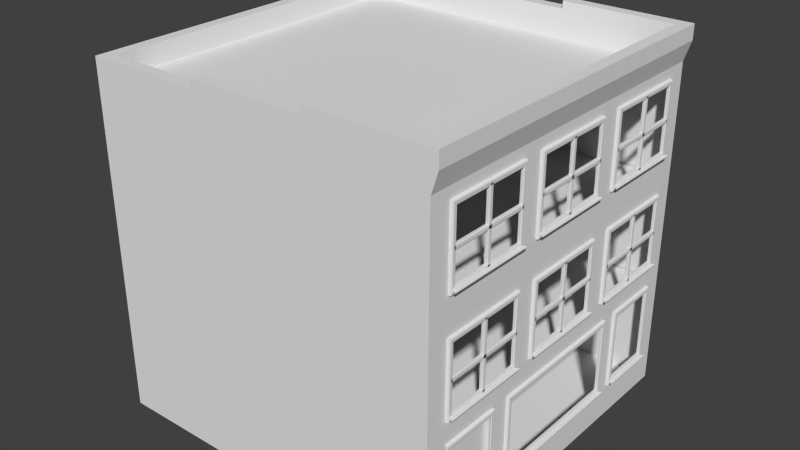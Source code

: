 # Source: building-old-1.blend  (saved by Blender 2.75.0; exported with 4.5.12 LTS)
import bpy
from mathutils import Matrix  # noqa: F401  (used for matrix-valued properties, if any)

bpy.ops.wm.read_factory_settings(use_empty=True)
scene = bpy.context.scene
scene.name = 'Scene'

# ---- collections
col_collection_1 = bpy.data.collections.new('Collection 1'); scene.collection.children.link(col_collection_1)

# ---- world
world_world = bpy.data.worlds.new('World'); scene.world = world_world
world_world.color = (0.05088, 0.05088, 0.05088)
world_world.use_sun_shadow = False
world_world.sun_shadow_jitter_overblur = 0.0
world_world.cycles.sampling_method = 'MANUAL'
world_world.cycles.sample_map_resolution = 256

# ---- meshes
me_cube_002 = bpy.data.meshes.new('Cube.002')
me_cube_002.from_pydata([(-0.4705, -0.6134, -1.0), (-0.4705, -0.6134, 0.9666), (-0.4705, 0.9557, -1.0), (-0.4705, 0.9557, 0.9666), (0.4705, -0.6134, -1.0), (0.4705, -0.6134, 0.9666), (0.4705, 0.9557, -1.0), (0.4705, 0.9557, 0.9666)], [], [(1, 3, 2, 0), (3, 7, 6, 2), (7, 5, 4, 6), (5, 1, 0, 4), (0, 2, 6, 4), (5, 7, 3, 1)])
me_cube_002.use_remesh_preserve_volume = False
me_cube_002.use_remesh_preserve_attributes = False
me_cube_002.use_mirror_vertex_groups = False
me_cube_002.update()
me_cube_001 = bpy.data.meshes.new('Cube.001')
me_cube_001.from_pydata([(-0.4705, -0.9557, -1.0), (-0.4705, -0.9557, 0.9666), (-0.4705, 0.6056, -1.0), (-0.4705, 0.6056, 0.9666), (0.4705, -0.9557, -1.0), (0.4705, -0.9557, 0.9666), (0.4705, 0.6056, -1.0), (0.4705, 0.6056, 0.9666)], [], [(1, 3, 2, 0), (3, 7, 6, 2), (7, 5, 4, 6), (5, 1, 0, 4), (0, 2, 6, 4), (5, 7, 3, 1)])
me_cube_001.use_remesh_preserve_volume = False
me_cube_001.use_remesh_preserve_attributes = False
me_cube_001.use_mirror_vertex_groups = False
me_cube_001.update()
me_plane = bpy.data.meshes.new('Plane')
me_plane.from_pydata([(-4.893, -4.924, 6.215), (4.972, 3.934, 3.14), (4.972, 1.957, 3.14), (4.972, 1.144, 3.14), (4.972, -1.127, 3.14), (4.972, -2.707, 3.14), (4.972, -4.212, 3.14), (4.972, 1.957, 6.215), (4.972, 4.228, 6.215), (4.972, -1.127, 6.215), (4.972, 1.144, 6.215), (4.972, -4.212, 6.215), (4.972, -1.941, 6.215), (4.972, 4.941, 6.215), (4.972, -4.924, 6.215), (-4.893, 4.941, 6.215), (1.685, 4.941, 6.215), (3.26, 4.941, 6.215), (4.972, 4.941, 3.14), (-4.893, -4.924, 3.14), (2.276, 4.941, 3.14), (-4.893, 4.941, 3.14), (4.972, -4.924, 3.14), (5.0, -5.0, 0.0), (5.0, 5.0, 0.0), (-4.657, -4.657, 9.353), (5.0, -5.0, 9.353), (-4.657, 4.657, 9.353), (5.0, 5.0, 9.353), (-5.0, -5.0, 6.235), (5.0, 3.127, 3.988), (5.0, 1.151, 3.118), (5.0, 1.976, 6.235), (5.0, 4.278, 6.235), (5.0, -1.151, 6.235), (5.0, 1.151, 6.235), (5.0, -4.278, 6.235), (5.0, -1.976, 6.235), (5.0, 5.0, 6.235), (5.0, -5.0, 6.235), (5.0, -1.976, 5.838), (5.0, -4.278, 5.838), (5.0, 1.151, 5.838), (5.0, -1.151, 5.838), (5.0, 4.278, 5.838), (5.0, 1.976, 5.838), (5.0, 5.0, 3.988), (-5.0, -5.0, 3.988), (5.0, -4.278, 3.988), (5.0, -1.151, 3.988), (5.0, 1.976, 3.988), (-5.0, 5.0, 3.988), (5.0, -1.976, 3.988), (5.0, 1.151, 3.988), (5.0, 4.278, 3.988), (5.0, -4.395, 5.932), (5.0, -4.395, 3.824), (5.0, -1.859, 3.824), (5.0, -2.002, 4.037), (5.0, -2.002, 5.789), (5.0, -4.252, 5.789), (5.0, -4.252, 4.037), (5.077, -1.974, 4.009), (5.077, -4.28, 5.817), (5.077, -4.28, 4.009), (5.077, -1.887, 3.852), (5.077, -1.887, 5.904), (5.077, -4.367, 5.904), (5.077, -4.367, 3.852), (5.059, -2.002, 4.037), (5.059, -4.252, 5.789), (5.059, -4.252, 4.037), (5.059, -1.859, 3.824), (5.059, -1.859, 5.932), (5.059, -4.395, 5.932), (5.059, -4.395, 3.824), (5.051, -4.307, 3.905), (5.069, -4.297, 3.965), (5.051, -1.947, 3.905), (5.069, -1.956, 3.965), (5.165, -4.382, 3.905), (5.147, -4.348, 3.965), (5.165, -1.872, 3.905), (5.147, -1.905, 3.965), (5.051, -4.307, 3.956), (5.051, -1.947, 3.956), (5.165, -1.872, 3.956), (5.165, -4.382, 3.956), (5.051, -4.307, 3.941), (5.051, -4.307, 3.92), (5.051, -1.947, 3.92), (5.051, -1.947, 3.941), (5.171, -1.872, 3.92), (5.171, -1.872, 3.941), (5.171, -4.382, 3.92), (5.171, -4.382, 3.941), (5.0, -3.127, 5.789), (5.0, -3.127, 5.932), (5.059, -3.127, 5.789), (5.059, -3.127, 5.932), (5.077, -3.127, 5.817), (5.077, -3.127, 5.904), (5.0, -3.056, 5.86), (5.0, -3.198, 5.86), (5.059, -3.056, 5.86), (5.059, -3.198, 5.86), (5.077, -3.084, 5.86), (5.077, -3.17, 5.86), (5.0, -3.056, 3.902), (5.0, -3.198, 3.902), (5.059, -3.056, 3.902), (5.059, -3.198, 3.902), (5.077, -3.084, 3.902), (5.077, -3.17, 3.902), (5.0, -4.317, 4.953), (5.0, -4.317, 4.81), (5.059, -4.317, 4.953), (5.059, -4.317, 4.81), (5.077, -4.317, 4.925), (5.077, -4.317, 4.838), (5.0, -1.937, 4.953), (5.0, -1.937, 4.81), (5.059, -1.937, 4.953), (5.059, -1.937, 4.81), (5.077, -1.937, 4.925), (5.077, -1.937, 4.838), (5.0, 1.258, 5.932), (5.0, -1.278, 5.932), (5.0, -1.278, 3.824), (5.0, 1.258, 3.824), (5.0, 1.115, 4.037), (5.0, 1.115, 5.789), (5.0, -1.135, 5.789), (5.0, -1.135, 4.037), (5.077, 1.143, 4.009), (5.077, 1.143, 5.817), (5.077, -1.163, 5.817), (5.077, -1.163, 4.009), (5.077, 1.23, 3.852), (5.077, 1.23, 5.904), (5.077, -1.25, 5.904), (5.077, -1.25, 3.852), (5.059, 1.115, 4.037), (5.059, 1.115, 5.789), (5.059, -1.135, 5.789), (5.059, -1.135, 4.037), (5.059, 1.258, 3.824), (5.059, 1.258, 5.932), (5.059, -1.278, 5.932), (5.059, -1.278, 3.824), (5.051, -1.19, 3.905), (5.069, -1.181, 3.965), (5.051, 1.17, 3.905), (5.069, 1.16, 3.965), (5.165, -1.265, 3.905), (5.147, -1.232, 3.965), (5.165, 1.245, 3.905), (5.147, 1.211, 3.965), (5.051, -1.19, 3.956), (5.051, 1.17, 3.956), (5.165, 1.245, 3.956), (5.165, -1.265, 3.956), (5.051, -1.19, 3.941), (5.051, -1.19, 3.92), (5.051, 1.17, 3.92), (5.051, 1.17, 3.941), (5.171, 1.245, 3.92), (5.171, 1.245, 3.941), (5.171, -1.265, 3.92), (5.171, -1.265, 3.941), (5.0, -0.01016, 5.789), (5.0, -0.01016, 5.932), (5.059, -0.01016, 5.789), (5.059, -0.01016, 5.932), (5.077, -0.01015, 5.817), (5.077, -0.01016, 5.904), (5.0, 0.06123, 5.86), (5.0, -0.08154, 5.86), (5.059, 0.06123, 5.86), (5.059, -0.08154, 5.86), (5.077, 0.03319, 5.86), (5.077, -0.0535, 5.86), (5.0, 0.06123, 3.902), (5.0, -0.08154, 3.902), (5.059, 0.06123, 3.902), (5.059, -0.08154, 3.902), (5.077, 0.03319, 3.902), (5.077, -0.0535, 3.902), (5.0, -1.2, 4.953), (5.0, -1.2, 4.81), (5.059, -1.2, 4.953), (5.059, -1.2, 4.81), (5.077, -1.2, 4.925), (5.077, -1.2, 4.838), (5.0, 1.18, 4.953), (5.0, 1.18, 4.81), (5.059, 1.18, 4.953), (5.059, 1.18, 4.81), (5.077, 1.18, 4.925), (5.077, 1.18, 4.838), (5.0, 4.417, 5.932), (5.0, 1.881, 5.932), (5.0, 1.881, 3.824), (5.0, 4.417, 3.824), (5.0, 4.274, 4.037), (5.0, 4.274, 5.789), (5.0, 2.023, 5.789), (5.0, 2.023, 4.037), (5.077, 4.302, 4.009), (5.077, 4.302, 5.817), (5.077, 1.995, 5.817), (5.077, 1.995, 4.009), (5.077, 4.389, 3.852), (5.077, 4.389, 5.904), (5.077, 1.909, 5.904), (5.077, 1.909, 3.852), (5.059, 4.274, 4.037), (5.059, 4.274, 5.789), (5.059, 2.023, 5.789), (5.059, 2.023, 4.037), (5.059, 4.417, 3.824), (5.059, 4.417, 5.932), (5.059, 1.881, 5.932), (5.059, 1.881, 3.824), (5.051, 1.969, 3.905), (5.069, 1.978, 3.965), (5.051, 4.329, 3.905), (5.069, 4.319, 3.965), (5.165, 1.894, 3.905), (5.147, 1.927, 3.965), (5.165, 4.403, 3.905), (5.147, 4.37, 3.965), (5.051, 1.969, 3.956), (5.051, 4.329, 3.956), (5.165, 4.403, 3.956), (5.165, 1.894, 3.956), (5.051, 1.969, 3.941), (5.051, 1.969, 3.92), (5.051, 4.329, 3.92), (5.051, 4.329, 3.941), (5.171, 4.403, 3.92), (5.171, 4.403, 3.941), (5.171, 1.894, 3.92), (5.171, 1.894, 3.941), (5.0, 3.149, 5.789), (5.0, 3.149, 5.932), (5.059, 3.149, 5.789), (5.059, 3.149, 5.932), (5.077, 3.149, 5.817), (5.077, 3.149, 5.904), (5.0, 3.22, 5.86), (5.0, 3.077, 5.86), (5.059, 3.22, 5.86), (5.059, 3.077, 5.86), (5.077, 3.192, 5.86), (5.077, 3.105, 5.86), (5.0, 3.22, 3.902), (5.0, 3.077, 3.902), (5.059, 3.22, 3.902), (5.059, 3.077, 3.902), (5.077, 3.192, 3.902), (5.077, 3.105, 3.902), (5.0, 1.959, 4.953), (5.0, 1.959, 4.81), (5.059, 1.959, 4.953), (5.059, 1.959, 4.81), (5.077, 1.959, 4.925), (5.077, 1.959, 4.838), (5.0, 4.338, 4.953), (5.0, 4.338, 4.81), (5.059, 4.338, 4.953), (5.059, 4.338, 4.81), (5.077, 4.338, 4.925), (5.077, 4.338, 4.838), (5.0, 1.976, 9.353), (5.0, 4.278, 9.353), (5.0, -1.151, 9.353), (5.0, 1.151, 9.353), (5.0, -4.278, 9.353), (5.0, -1.976, 9.353), (5.0, 5.0, 8.956), (5.0, -5.0, 8.956), (-5.0, -5.0, 9.353), (5.0, -1.976, 8.956), (5.0, -4.278, 8.956), (5.0, 1.151, 8.956), (5.0, -1.151, 8.956), (5.0, 4.278, 8.956), (5.0, 1.976, 8.956), (5.0, 5.0, 7.106), (5.0, -4.278, 7.106), (5.0, -1.151, 7.106), (5.0, 1.976, 7.106), (-5.0, 5.0, 6.235), (5.0, -1.976, 7.106), (5.0, 1.151, 7.106), (5.0, 4.278, 7.106), (5.0, -1.859, 9.05), (5.0, -4.395, 9.05), (5.0, -4.395, 6.941), (5.0, -1.859, 6.941), (5.0, -2.002, 7.155), (5.0, -2.002, 8.907), (5.0, -4.252, 8.907), (5.0, -4.252, 7.155), (5.077, -1.974, 7.126), (5.077, -1.974, 8.935), (5.077, -4.28, 8.935), (5.077, -4.28, 7.126), (5.077, -1.887, 6.969), (5.077, -1.887, 9.021), (5.077, -4.367, 9.021), (5.077, -4.367, 6.969), (5.059, -2.002, 7.155), (5.059, -2.002, 8.907), (5.059, -4.252, 8.907), (5.059, -4.252, 7.155), (5.059, -1.859, 6.941), (5.059, -1.859, 9.05), (5.059, -4.395, 9.05), (5.059, -4.395, 6.941), (5.051, -4.307, 7.023), (5.069, -4.297, 7.083), (5.051, -1.947, 7.023), (5.069, -1.956, 7.083), (5.165, -4.382, 7.023), (5.147, -4.348, 7.083), (5.165, -1.872, 7.023), (5.147, -1.905, 7.083), (5.051, -4.307, 7.073), (5.051, -1.947, 7.073), (5.165, -1.872, 7.073), (5.165, -4.382, 7.073), (5.051, -4.307, 7.058), (5.051, -4.307, 7.038), (5.051, -1.947, 7.038), (5.051, -1.947, 7.058), (5.171, -1.872, 7.038), (5.171, -1.872, 7.058), (5.171, -4.382, 7.038), (5.171, -4.382, 7.058), (5.0, -3.127, 8.907), (5.0, -3.127, 9.05), (5.059, -3.127, 8.907), (5.059, -3.127, 9.05), (5.077, -3.127, 8.935), (5.077, -3.127, 9.021), (5.0, -3.056, 8.978), (5.0, -3.198, 8.978), (5.059, -3.056, 8.978), (5.059, -3.198, 8.978), (5.077, -3.084, 8.978), (5.077, -3.17, 8.978), (5.0, -3.056, 7.02), (5.0, -3.198, 7.02), (5.059, -3.056, 7.02), (5.059, -3.198, 7.02), (5.077, -3.084, 7.02), (5.077, -3.17, 7.02), (5.0, -4.317, 8.07), (5.0, -4.317, 7.928), (5.059, -4.317, 8.07), (5.059, -4.317, 7.928), (5.077, -4.317, 8.042), (5.077, -4.317, 7.956), (5.0, -1.937, 8.07), (5.0, -1.937, 7.928), (5.059, -1.937, 8.07), (5.059, -1.937, 7.928), (5.077, -1.937, 8.042), (5.077, -1.937, 7.956), (5.0, 1.258, 9.05), (5.0, -1.278, 9.05), (5.0, -1.278, 6.941), (5.0, 1.258, 6.941), (5.0, 1.115, 7.155), (5.0, 1.115, 8.907), (5.0, -1.135, 8.907), (5.0, -1.135, 7.155), (5.077, 1.143, 7.126), (5.077, 1.143, 8.935), (5.077, -1.163, 8.935), (5.077, -1.163, 7.126), (5.077, 1.23, 6.969), (5.077, 1.23, 9.021), (5.077, -1.25, 9.021), (5.077, -1.25, 6.969), (5.059, 1.115, 7.155), (5.059, 1.115, 8.907), (5.059, -1.135, 8.907), (5.059, -1.135, 7.155), (5.059, 1.258, 6.941), (5.059, 1.258, 9.05), (5.059, -1.278, 9.05), (5.059, -1.278, 6.941), (5.051, -1.19, 7.023), (5.069, -1.181, 7.083), (5.051, 1.17, 7.023), (5.069, 1.16, 7.083), (5.165, -1.265, 7.023), (5.147, -1.232, 7.083), (5.165, 1.245, 7.023), (5.147, 1.211, 7.083), (5.051, -1.19, 7.073), (5.051, 1.17, 7.073), (5.165, 1.245, 7.073), (5.165, -1.265, 7.073), (5.051, -1.19, 7.058), (5.051, -1.19, 7.038), (5.051, 1.17, 7.038), (5.051, 1.17, 7.058), (5.171, 1.245, 7.038), (5.171, 1.245, 7.058), (5.171, -1.265, 7.038), (5.171, -1.265, 7.058), (5.0, -0.01016, 8.907), (5.0, -0.01016, 9.05), (5.059, -0.01016, 8.907), (5.059, -0.01016, 9.05), (5.077, -0.01015, 8.935), (5.077, -0.01016, 9.021), (5.0, 0.06123, 8.978), (5.0, -0.08154, 8.978), (5.059, 0.06123, 8.978), (5.059, -0.08154, 8.978), (5.077, 0.03319, 8.978), (5.077, -0.0535, 8.978), (5.0, 0.06123, 7.02), (5.0, -0.08154, 7.02), (5.059, 0.06123, 7.02), (5.059, -0.08154, 7.02), (5.077, 0.03319, 7.02), (5.077, -0.0535, 7.02), (5.0, -1.2, 8.07), (5.0, -1.2, 7.928), (5.059, -1.2, 8.07), (5.059, -1.2, 7.928), (5.077, -1.2, 8.042), (5.077, -1.2, 7.956), (5.0, 1.18, 8.07), (5.0, 1.18, 7.928), (5.059, 1.18, 8.07), (5.059, 1.18, 7.928), (5.077, 1.18, 8.042), (5.077, 1.18, 7.956), (5.0, 4.417, 9.05), (5.0, 1.881, 9.05), (5.0, 1.881, 6.941), (5.0, 4.417, 6.941), (5.0, 4.274, 7.155), (5.0, 4.274, 8.907), (5.0, 2.023, 8.907), (5.0, 2.023, 7.155), (5.077, 4.302, 7.126), (5.077, 4.302, 8.935), (5.077, 1.995, 8.935), (5.077, 1.995, 7.126), (5.077, 4.389, 6.969), (5.077, 4.389, 9.021), (5.077, 1.909, 9.021), (5.077, 1.909, 6.969), (5.059, 4.274, 7.155), (5.059, 4.274, 8.907), (5.059, 2.023, 8.907), (5.059, 2.023, 7.155), (5.059, 4.417, 6.941), (5.059, 4.417, 9.05), (5.059, 1.881, 9.05), (5.059, 1.881, 6.941), (5.051, 1.969, 7.023), (5.069, 1.978, 7.083), (5.051, 4.329, 7.023), (5.069, 4.319, 7.083), (5.165, 1.894, 7.023), (5.147, 1.927, 7.083), (5.165, 4.403, 7.023), (5.147, 4.37, 7.083), (5.051, 1.969, 7.073), (5.051, 4.329, 7.073), (5.165, 4.403, 7.073), (5.165, 1.894, 7.073), (5.051, 1.969, 7.058), (5.051, 1.969, 7.038), (5.051, 4.329, 7.038), (5.051, 4.329, 7.058), (5.171, 4.403, 7.038), (5.171, 4.403, 7.058), (5.171, 1.894, 7.038), (5.171, 1.894, 7.058), (5.0, 3.149, 8.907), (5.0, 3.149, 9.05), (5.059, 3.149, 8.907), (5.059, 3.149, 9.05), (5.077, 3.149, 8.935), (5.077, 3.149, 9.021), (5.0, 3.22, 8.978), (5.0, 3.077, 8.978), (5.059, 3.22, 8.978), (5.059, 3.077, 8.978), (5.077, 3.192, 8.978), (5.077, 3.105, 8.978), (5.0, 3.22, 7.02), (5.0, 3.077, 7.02), (5.059, 3.22, 7.02), (5.059, 3.077, 7.02), (5.077, 3.192, 7.02), (5.077, 3.105, 7.02), (5.0, 1.959, 8.07), (5.0, 1.959, 7.928), (5.059, 1.959, 8.07), (5.059, 1.959, 7.928), (5.077, 1.959, 8.042), (5.077, 1.959, 7.956), (5.0, 4.338, 8.07), (5.0, 4.338, 7.928), (5.059, 4.338, 8.07), (5.059, 4.338, 7.928), (5.077, 4.338, 8.042), (5.077, 4.338, 7.956), (-5.0, 5.0, 9.353), (4.657, -4.657, 9.353), (4.657, 4.657, 9.353), (-5.0, -5.0, 9.916), (5.182, -5.0, 9.916), (5.182, 5.0, 9.916), (-5.0, 5.0, 9.916), (4.839, -4.657, 9.916), (4.839, 4.657, 9.916), (-4.657, -4.657, 9.916), (-4.657, 4.657, 9.916), (5.0, -4.278, 0.0), (4.63, -2.752, 3.118), (4.63, -4.278, 0.0), (4.63, -2.752, 0.0), (5.0, -1.859, 5.932), (5.077, -1.974, 5.817), (5.059, -2.002, 5.789), (5.0, -4.395, 3.215), (5.0, -4.252, 3.073), (5.077, -4.28, 3.101), (5.077, -4.367, 3.187), (5.059, -4.252, 3.073), (5.059, -4.395, 3.215), (5.0, -2.642, 3.215), (5.0, -2.784, 3.073), (5.077, -2.756, 3.101), (5.077, -2.67, 3.187), (5.059, -2.784, 3.073), (5.059, -2.642, 3.215), (5.077, -4.28, -1.49e-08), (5.077, -4.367, -1.49e-08), (5.059, -4.252, -1.49e-08), (5.059, -4.395, -1.49e-08), (5.0, -2.752, -1.49e-08), (5.077, -2.756, -1.49e-08), (5.077, -2.67, -1.49e-08), (5.059, -2.784, -1.49e-08), (5.059, -2.642, -1.49e-08), (-1.635, -5.0, 9.353), (1.668, 5.0, 9.353), (-1.635, 5.0, 9.353), (1.668, 5.0, 6.235), (1.668, 5.0, 8.956), (-1.635, -4.657, 9.353), (1.668, -4.657, 9.353), (1.668, 4.657, 9.353), (-1.635, 4.657, 9.353), (-1.635, -5.0, 9.916), (1.668, 5.0, 9.916), (-1.635, 5.0, 9.916), (-1.635, -4.657, 9.916), (1.668, -4.657, 9.916), (1.668, 4.657, 9.916), (-1.635, 4.657, 9.916), (1.668, -5.0, 10.13), (5.182, -5.0, 10.13), (4.839, -4.657, 10.13), (4.839, 4.657, 10.13), (1.668, -4.657, 10.13), (5.182, 5.0, 10.13), (-1.635, -5.0, 10.13), (1.668, 5.0, 10.13), (-1.635, 5.0, 10.13), (-1.635, -4.657, 10.13), (1.668, 4.657, 10.13), (-1.635, 4.657, 10.13), (1.668, -5.0, 10.34), (5.182, -5.0, 10.34), (4.839, -4.657, 10.34), (4.839, 4.657, 10.34), (1.668, -4.657, 10.34), (5.182, 5.0, 10.34), (1.668, 5.0, 10.34), (1.668, 4.657, 10.34), (3.359, 4.941, 9.353), (3.216, 4.941, 9.21), (3.244, 5.018, 9.238), (3.331, 5.018, 9.325), (3.216, 5.0, 9.21), (3.359, 5.0, 9.353), (1.613, 4.941, 9.353), (1.755, 4.941, 9.21), (1.727, 5.018, 9.238), (1.641, 5.018, 9.325), (1.755, 5.0, 9.21), (1.613, 5.0, 9.353), (3.244, 5.018, 6.235), (3.331, 5.018, 6.235), (3.216, 5.0, 6.235), (3.359, 5.0, 6.235), (1.727, 5.018, 6.235), (1.641, 5.018, 6.235), (1.755, 5.0, 6.235), (1.613, 5.0, 6.235), (3.264, 5.0, 6.235), (2.267, 5.0, 3.988), (3.264, 5.0, 8.956), (3.264, 5.0, 7.106), (3.396, -4.657, 9.353), (3.501, -4.657, 9.916), (2.267, 5.0, 0.0), (3.264, 5.0, 9.353), (5.0, -5.0, 3.118), (5.0, -5.0, 3.988), (3.396, 4.657, 9.353), (3.699, 5.0, 9.916), (3.501, 4.657, 9.916), (3.699, -5.0, 10.13), (3.501, -4.657, 10.13), (3.699, 5.0, 10.13), (3.501, 4.657, 10.13), (3.699, -5.0, 10.34), (3.501, -4.657, 10.34), (3.699, 5.0, 10.34), (3.501, 4.657, 10.34), (5.0, 5.0, 3.118), (5.0, -4.278, 3.118), (2.267, 5.0, 3.118), (5.0, -2.752, 3.118), (5.0, 5.0, 1.035), (-5.0, -5.0, 0.0), (5.0, -4.278, 1.035), (5.0, -2.752, 1.035), (4.63, -4.278, 1.035), (4.63, -2.752, 1.035), (-5.0, 5.0, 0.0), (5.0, -5.0, 1.035), (3.594, -5.0, 0.0), (5.0, -2.094, 0.9469), (5.0, -2.094, 3.215), (5.0, 2.186, 3.215), (5.0, 4.618, 0.0), (5.0, 2.766, -1.421e-14), (5.0, 2.766, 3.118), (5.0, 4.32, 3.118), (5.0, 4.32, 1.035), (5.0, 2.766, 1.035), (5.0, 2.055, -9.923e-15), (5.0, -2.043, 0.0), (5.0, -2.043, 3.118), (5.0, 2.055, 3.118), (5.0, 2.055, 1.035), (5.0, -2.043, 1.035), (5.0, 2.186, 0.9469), (5.0, 2.043, 1.16), (5.0, 2.043, 3.073), (5.0, -1.952, 3.073), (5.0, -1.952, 1.16), (5.077, 2.071, 1.132), (5.077, 2.071, 3.101), (5.077, -1.98, 3.101), (5.077, -1.98, 1.132), (5.077, 2.158, 0.9749), (5.077, 2.158, 3.187), (5.077, -2.066, 3.187), (5.077, -2.066, 0.9749), (5.059, 2.043, 1.16), (5.059, 2.043, 3.073), (5.059, -1.952, 3.073), (5.059, -1.952, 1.16), (5.059, 2.186, 0.9469), (5.059, 2.186, 3.215), (5.059, -2.094, 3.215), (5.059, -2.094, 0.9469), (5.051, -2.006, 1.028), (5.069, -1.997, 1.088), (5.051, 2.098, 1.028), (5.069, 2.088, 1.088), (5.165, -2.081, 1.028), (5.147, -2.048, 1.088), (5.165, 2.172, 1.028), (5.147, 2.139, 1.088), (5.051, -2.006, 1.079), (5.051, 2.098, 1.079), (5.165, 2.172, 1.079), (5.165, -2.081, 1.079), (5.051, -2.006, 1.064), (5.051, -2.006, 1.043), (5.051, 2.098, 1.043), (5.051, 2.098, 1.064), (5.171, 2.172, 1.043), (5.171, 2.172, 1.064), (5.171, -2.081, 1.043), (5.171, -2.081, 1.064), (5.0, 4.274, 3.073), (5.0, 4.274, 1.16), (5.0, 4.417, 0.9469), (5.0, 4.417, 3.215), (5.0, 2.661, 3.215), (5.0, 2.661, 0.9469), (5.0, 2.804, 3.073), (5.0, 2.804, 1.16), (5.077, 4.302, 1.132), (5.077, 4.302, 3.101), (5.077, 2.776, 3.101), (5.077, 2.776, 1.132), (5.077, 4.389, 0.9749), (5.077, 4.389, 3.187), (5.077, 2.689, 3.187), (5.077, 2.689, 0.9749), (5.059, 4.274, 1.16), (5.059, 4.274, 3.073), (5.059, 2.804, 3.073), (5.059, 2.804, 1.16), (5.059, 4.417, 0.9469), (5.059, 4.417, 3.215), (5.059, 2.661, 3.215), (5.059, 2.661, 0.9469), (5.051, 2.749, 1.028), (5.069, 2.759, 1.088), (5.051, 4.329, 1.028), (5.069, 4.319, 1.088), (5.165, 2.675, 1.028), (5.147, 2.708, 1.088), (5.165, 4.403, 1.028), (5.147, 4.37, 1.088), (5.051, 2.749, 1.079), (5.051, 4.329, 1.079), (5.165, 4.403, 1.079), (5.165, 2.675, 1.079), (5.051, 2.749, 1.064), (5.051, 2.749, 1.043), (5.051, 4.329, 1.043), (5.051, 4.329, 1.064), (5.171, 4.403, 1.043), (5.171, 4.403, 1.064), (5.171, 2.675, 1.043), (5.171, 2.675, 1.064), (4.63, -4.278, 3.118), (-5.0, 5.0, 3.118), (-5.0, -5.0, 3.118), (5.182, 4.276, 9.916), (5.182, 1.035, 9.916), (5.182, 1.852, 9.916), (5.182, -1.079, 9.916), (5.182, -1.943, 9.916), (5.182, -4.242, 9.916), (5.182, -4.241, 10.34), (5.182, -4.242, 10.13), (5.182, -1.879, 10.34), (5.182, -1.911, 10.13), (5.182, -1.031, 10.34), (5.182, -1.055, 10.13), (5.182, 1.086, 10.34), (5.182, 1.061, 10.13), (5.182, 1.889, 10.34), (5.182, 1.87, 10.13), (5.182, 4.243, 10.34), (5.182, 4.26, 10.13)], [(638, 553)], [(22, 6, 5, 4, 3, 2, 1, 18, 20, 21, 19), (14, 0, 15, 16, 17, 13, 8, 7, 10, 9, 12, 11), (642, 662, 659, 638), (638, 636, 748, 531), (40, 43, 34, 37), (42, 45, 32, 35), (563, 566, 27, 25), (638, 659, 49, 52), (32, 45, 44, 33), (54, 46, 38, 44), (34, 43, 42, 35), (53, 50, 45, 42), (52, 49, 43, 40), (36, 41, 40, 37), (622, 636, 48, 623), (654, 635, 46, 54), (64, 63, 67, 68), (62, 64, 68, 65), (55, 56, 75, 74), (61, 60, 70, 71), (56, 57, 72, 75), (97, 55, 74, 99), (58, 61, 71, 69), (100, 63, 70, 98), (63, 64, 71, 70), (64, 62, 69, 71), (66, 65, 72, 73), (101, 66, 73, 99), (68, 67, 74, 75), (65, 68, 75, 72), (85, 86, 93, 91), (86, 87, 95, 93), (87, 84, 88, 95), (76, 78, 82, 80), (81, 83, 79, 77), (77, 79, 85, 84), (79, 83, 86, 85), (83, 81, 87, 86), (81, 77, 84, 87), (89, 90, 78, 76), (92, 94, 80, 82), (90, 92, 82, 78), (94, 89, 76, 80), (89, 94, 95, 88), (94, 92, 93, 95), (92, 90, 91, 93), (90, 89, 88, 91), (84, 85, 91, 88), (67, 101, 99, 74), (60, 96, 98, 70), (63, 100, 101, 67), (106, 107, 113, 112), (102, 104, 110, 108), (107, 105, 111, 113), (103, 105, 111, 109), (106, 104, 110, 112), (118, 119, 125, 124), (114, 116, 122, 120), (119, 117, 123, 125), (115, 117, 123, 121), (118, 116, 122, 124), (135, 134, 138, 139), (174, 135, 139, 175), (137, 136, 140, 141), (134, 137, 141, 138), (127, 128, 149, 148), (129, 126, 147, 146), (133, 132, 144, 145), (131, 130, 142, 143), (128, 129, 146, 149), (171, 127, 148, 173), (130, 133, 145, 142), (170, 131, 143, 172), (134, 135, 143, 142), (174, 136, 144, 172), (136, 137, 145, 144), (137, 134, 142, 145), (139, 138, 146, 147), (175, 139, 147, 173), (141, 140, 148, 149), (138, 141, 149, 146), (159, 160, 167, 165), (160, 161, 169, 167), (161, 158, 162, 169), (150, 152, 156, 154), (155, 157, 153, 151), (151, 153, 159, 158), (153, 157, 160, 159), (157, 155, 161, 160), (155, 151, 158, 161), (163, 164, 152, 150), (166, 168, 154, 156), (164, 166, 156, 152), (168, 163, 150, 154), (163, 168, 169, 162), (168, 166, 167, 169), (166, 164, 165, 167), (164, 163, 162, 165), (158, 159, 165, 162), (140, 175, 173, 148), (135, 174, 172, 143), (132, 170, 172, 144), (126, 171, 173, 147), (136, 174, 175, 140), (180, 181, 187, 186), (176, 178, 184, 182), (181, 179, 185, 187), (177, 179, 185, 183), (180, 178, 184, 186), (192, 193, 199, 198), (188, 190, 196, 194), (193, 191, 197, 199), (189, 191, 197, 195), (192, 190, 196, 198), (209, 208, 212, 213), (248, 209, 213, 249), (211, 210, 214, 215), (208, 211, 215, 212), (201, 202, 223, 222), (203, 200, 221, 220), (207, 206, 218, 219), (205, 204, 216, 217), (202, 203, 220, 223), (245, 201, 222, 247), (204, 207, 219, 216), (244, 205, 217, 246), (208, 209, 217, 216), (248, 210, 218, 246), (210, 211, 219, 218), (211, 208, 216, 219), (213, 212, 220, 221), (249, 213, 221, 247), (215, 214, 222, 223), (212, 215, 223, 220), (233, 234, 241, 239), (234, 235, 243, 241), (235, 232, 236, 243), (224, 226, 230, 228), (229, 231, 227, 225), (225, 227, 233, 232), (227, 231, 234, 233), (231, 229, 235, 234), (229, 225, 232, 235), (237, 238, 226, 224), (240, 242, 228, 230), (238, 240, 230, 226), (242, 237, 224, 228), (237, 242, 243, 236), (242, 240, 241, 243), (240, 238, 239, 241), (238, 237, 236, 239), (232, 233, 239, 236), (214, 249, 247, 222), (209, 248, 246, 217), (206, 244, 246, 218), (200, 245, 247, 221), (210, 248, 249, 214), (254, 255, 261, 260), (250, 252, 258, 256), (255, 253, 259, 261), (251, 253, 259, 257), (254, 252, 258, 260), (266, 267, 273, 272), (262, 264, 270, 268), (267, 265, 271, 273), (263, 265, 271, 269), (266, 264, 270, 272), (283, 286, 276, 279), (285, 288, 274, 277), (274, 288, 287, 275), (296, 289, 280, 287), (276, 286, 285, 277), (295, 292, 288, 285), (294, 291, 286, 283), (623, 39, 29, 47), (278, 284, 283, 279), (306, 305, 309, 310), (345, 306, 310, 346), (308, 307, 311, 312), (305, 308, 312, 309), (298, 299, 320, 319), (300, 297, 318, 317), (304, 303, 315, 316), (302, 301, 313, 314), (299, 300, 317, 320), (342, 298, 319, 344), (301, 304, 316, 313), (341, 302, 314, 343), (305, 306, 314, 313), (345, 307, 315, 343), (307, 308, 316, 315), (308, 305, 313, 316), (310, 309, 317, 318), (346, 310, 318, 344), (312, 311, 319, 320), (309, 312, 320, 317), (330, 331, 338, 336), (331, 332, 340, 338), (332, 329, 333, 340), (321, 323, 327, 325), (326, 328, 324, 322), (322, 324, 330, 329), (324, 328, 331, 330), (328, 326, 332, 331), (326, 322, 329, 332), (334, 335, 323, 321), (337, 339, 325, 327), (335, 337, 327, 323), (339, 334, 321, 325), (334, 339, 340, 333), (339, 337, 338, 340), (337, 335, 336, 338), (335, 334, 333, 336), (329, 330, 336, 333), (311, 346, 344, 319), (306, 345, 343, 314), (303, 341, 343, 315), (297, 342, 344, 318), (307, 345, 346, 311), (351, 352, 358, 357), (347, 349, 355, 353), (352, 350, 356, 358), (348, 350, 356, 354), (351, 349, 355, 357), (363, 364, 370, 369), (359, 361, 367, 365), (364, 362, 368, 370), (360, 362, 368, 366), (363, 361, 367, 369), (380, 379, 383, 384), (419, 380, 384, 420), (382, 381, 385, 386), (379, 382, 386, 383), (372, 373, 394, 393), (374, 371, 392, 391), (378, 377, 389, 390), (376, 375, 387, 388), (373, 374, 391, 394), (416, 372, 393, 418), (375, 378, 390, 387), (415, 376, 388, 417), (379, 380, 388, 387), (419, 381, 389, 417), (381, 382, 390, 389), (382, 379, 387, 390), (384, 383, 391, 392), (420, 384, 392, 418), (386, 385, 393, 394), (383, 386, 394, 391), (404, 405, 412, 410), (405, 406, 414, 412), (406, 403, 407, 414), (395, 397, 401, 399), (400, 402, 398, 396), (396, 398, 404, 403), (398, 402, 405, 404), (402, 400, 406, 405), (400, 396, 403, 406), (408, 409, 397, 395), (411, 413, 399, 401), (409, 411, 401, 397), (413, 408, 395, 399), (408, 413, 414, 407), (413, 411, 412, 414), (411, 409, 410, 412), (409, 408, 407, 410), (403, 404, 410, 407), (385, 420, 418, 393), (380, 419, 417, 388), (377, 415, 417, 389), (371, 416, 418, 392), (381, 419, 420, 385), (425, 426, 432, 431), (421, 423, 429, 427), (426, 424, 430, 432), (422, 424, 430, 428), (425, 423, 429, 431), (437, 438, 444, 443), (433, 435, 441, 439), (438, 436, 442, 444), (434, 436, 442, 440), (437, 435, 441, 443), (454, 453, 457, 458), (493, 454, 458, 494), (456, 455, 459, 460), (453, 456, 460, 457), (446, 447, 468, 467), (448, 445, 466, 465), (452, 451, 463, 464), (450, 449, 461, 462), (447, 448, 465, 468), (490, 446, 467, 492), (449, 452, 464, 461), (489, 450, 462, 491), (453, 454, 462, 461), (493, 455, 463, 491), (455, 456, 464, 463), (456, 453, 461, 464), (458, 457, 465, 466), (494, 458, 466, 492), (460, 459, 467, 468), (457, 460, 468, 465), (478, 479, 486, 484), (479, 480, 488, 486), (480, 477, 481, 488), (469, 471, 475, 473), (474, 476, 472, 470), (470, 472, 478, 477), (472, 476, 479, 478), (476, 474, 480, 479), (474, 470, 477, 480), (482, 483, 471, 469), (485, 487, 473, 475), (483, 485, 475, 471), (487, 482, 469, 473), (482, 487, 488, 481), (487, 485, 486, 488), (485, 483, 484, 486), (483, 482, 481, 484), (477, 478, 484, 481), (459, 494, 492, 467), (454, 493, 491, 462), (451, 489, 491, 463), (445, 490, 492, 466), (455, 493, 494, 459), (499, 500, 506, 505), (495, 497, 503, 501), (500, 498, 504, 506), (496, 498, 504, 502), (499, 497, 503, 505), (511, 512, 518, 517), (507, 509, 515, 513), (512, 510, 516, 518), (508, 510, 516, 514), (511, 509, 515, 517), (51, 47, 29, 293), (37, 294, 290, 36), (293, 29, 282, 519), (281, 284, 278, 26), (287, 280, 28, 275), (35, 295, 291, 34), (561, 293, 519, 562), (37, 34, 291, 294), (35, 32, 292, 295), (33, 296, 292, 32), (25, 27, 529, 528), (562, 519, 560), (624, 521, 527, 626), (570, 528, 522, 567), (625, 568, 581, 629), (528, 529, 525, 522), (569, 573, 585, 582), (563, 25, 528, 570), (521, 520, 526, 527), (560, 519, 525, 569), (275, 28, 524, 751), (642, 638, 531, 644), (641, 530, 532, 643), (638, 52, 48, 636), (539, 541, 547, 545), (542, 537, 543, 548), (537, 538, 544, 543), (542, 540, 546, 548), (538, 541, 547, 544), (540, 539, 545, 546), (540, 542, 552, 550), (541, 539, 549, 551), (539, 540, 550, 549), (548, 546, 555, 557), (545, 547, 556, 554), (546, 545, 554, 555), (621, 559, 568, 625), (559, 560, 569, 568), (618, 564, 571, 619), (564, 563, 570, 571), (529, 573, 569, 525), (571, 570, 583, 578), (570, 567, 580, 583), (519, 282, 522, 525), (27, 566, 573, 529), (566, 565, 572, 573), (559, 562, 560), (31, 660, 50, 53), (618, 624, 565, 564), (564, 565, 566, 563), (768, 579, 591, 767), (578, 574, 586, 590), (585, 584, 581, 582), (629, 581, 592, 633), (578, 583, 580, 574), (626, 527, 577, 630), (568, 569, 582, 581), (527, 526, 576, 577), (573, 572, 584, 585), (751, 524, 579, 768), (619, 571, 578, 628), (634, 589, 591, 633), (589, 588, 587, 757, 759, 761, 763, 765, 767, 591), (632, 590, 586, 631), (577, 576, 588, 589), (630, 577, 589, 634), (581, 584, 593, 592), (628, 578, 590, 632), (627, 575, 587, 631), (596, 598, 604, 602), (599, 594, 600, 605), (594, 595, 601, 600), (599, 597, 603, 605), (595, 598, 604, 601), (597, 596, 602, 603), (597, 599, 609, 607), (598, 596, 606, 608), (596, 597, 607, 606), (605, 603, 611, 613), (602, 604, 612, 610), (603, 602, 610, 611), (574, 627, 631, 586), (576, 628, 632, 588), (584, 630, 634, 593), (588, 632, 631, 587), (593, 634, 633, 592), (526, 619, 628, 576), (572, 626, 630, 584), (579, 629, 633, 591), (615, 637, 749, 51), (520, 521, 624, 618), (46, 615, 614, 38), (289, 617, 616, 280), (280, 616, 621, 28), (520, 618, 619, 526), (28, 621, 625, 524), (524, 625, 629, 579), (565, 624, 626, 572), (282, 29, 39, 281), (26, 567, 558, 281), (26, 523, 575, 627), (23, 530, 641, 646), (614, 615, 561), (635, 637, 615, 46), (657, 652, 656, 661), (704, 707, 706, 705), (661, 656, 653, 660), (653, 30, 50, 660), (651, 655, 656, 652), (665, 650, 663, 664), (651, 24, 639, 655), (657, 661, 662, 658), (669, 668, 672, 673), (667, 648, 649, 666), (664, 663, 648, 667), (666, 649, 650, 665), (671, 670, 674, 675), (668, 671, 675, 672), (649, 648, 683, 682), (663, 650, 681, 680), (667, 666, 678, 679), (665, 664, 676, 677), (648, 663, 680, 683), (670, 669, 673, 674), (664, 667, 679, 676), (650, 649, 682, 681), (668, 669, 677, 676), (666, 665, 677, 678), (670, 671, 679, 678), (671, 668, 676, 679), (673, 672, 680, 681), (669, 670, 678, 677), (675, 674, 682, 683), (672, 675, 683, 680), (693, 694, 701, 699), (694, 695, 703, 701), (695, 692, 696, 703), (684, 686, 690, 688), (689, 691, 687, 685), (685, 687, 693, 692), (687, 691, 694, 693), (691, 689, 695, 694), (689, 685, 692, 695), (697, 698, 686, 684), (700, 702, 688, 690), (698, 700, 690, 686), (702, 697, 684, 688), (697, 702, 703, 696), (702, 700, 701, 703), (700, 698, 699, 701), (698, 697, 696, 699), (692, 693, 699, 696), (712, 715, 719, 716), (715, 714, 718, 719), (710, 708, 707, 704), (705, 706, 709, 711), (711, 709, 708, 710), (713, 712, 716, 717), (674, 673, 681, 682), (708, 709, 727, 726), (706, 707, 725, 724), (711, 710, 722, 723), (704, 705, 720, 721), (709, 706, 724, 727), (714, 713, 717, 718), (705, 711, 723, 720), (707, 708, 726, 725), (712, 713, 721, 720), (710, 704, 721, 722), (714, 715, 723, 722), (715, 712, 720, 723), (717, 716, 724, 725), (713, 714, 722, 721), (719, 718, 726, 727), (716, 719, 727, 724), (737, 738, 745, 743), (738, 739, 747, 745), (739, 736, 740, 747), (728, 730, 734, 732), (733, 735, 731, 729), (729, 731, 737, 736), (731, 735, 738, 737), (735, 733, 739, 738), (733, 729, 736, 739), (741, 742, 730, 728), (744, 746, 732, 734), (742, 744, 734, 730), (746, 741, 728, 732), (741, 746, 747, 740), (746, 744, 745, 747), (744, 742, 743, 745), (742, 741, 740, 743), (736, 737, 743, 740), (718, 717, 725, 726), (535, 62, 65, 66), (100, 535, 66, 101), (57, 534, 73, 72), (59, 58, 69, 536), (96, 59, 536, 98), (62, 535, 536, 69), (535, 100, 98, 536), (534, 97, 99, 73), (553, 658, 662, 642), (553, 642, 644, 533), (620, 658, 553, 533), (532, 533, 553, 530), (282, 558, 567, 522), (615, 51, 293, 561), (26, 627, 574), (645, 640, 750, 749), (636, 641, 643, 748), (655, 639, 635, 654), (623, 48, 41, 39), (44, 38, 33), (33, 38, 289, 296), (38, 614, 617, 289), (620, 647, 640, 645), (639, 620, 637, 635), (647, 23, 646), (24, 620, 639), (647, 532, 530, 23), (647, 620, 533, 532), (645, 749, 637, 620), (39, 41, 36), (39, 290, 284, 281), (39, 36, 290), (282, 281, 558), (567, 26, 574, 580), (646, 641, 636, 622), (647, 646, 622), (640, 647, 622, 750), (622, 623, 47, 750), (750, 47, 51, 749), (31, 53, 49, 659), (654, 54, 30, 653), (274, 275, 751, 753), (277, 752, 754, 276), (277, 274, 753, 752), (276, 754, 755, 279), (279, 755, 756, 278), (278, 756, 523, 26), (575, 758, 757, 587), (523, 756, 758, 575), (758, 760, 759, 757), (756, 755, 760, 758), (760, 762, 761, 759), (755, 754, 762, 760), (762, 764, 763, 761), (754, 752, 764, 762), (764, 766, 765, 763), (752, 753, 766, 764), (766, 768, 767, 765), (753, 751, 768, 766), (620, 657, 658), (620, 652, 657), (651, 652, 620), (24, 651, 620)])
_uv = me_plane.uv_layers.new(name='UVMap')
_uv.uv.foreach_set('vector', [0.7801, 0.5097, 0.78, 0.5268, 0.78, 0.5629, 0.78, 0.6007, 0.78, 0.6551, 0.78, 0.6746, 0.78, 0.7219, 0.78, 0.746, 0.7154, 0.746, 0.5437, 0.7459, 0.5438, 0.5097, 0.78, 0.9941, 0.5437, 0.9941, 0.5437, 0.7578, 0.7012, 0.7578, 0.739, 0.7578, 0.78, 0.7578, 0.78, 0.7749, 0.78, 0.8293, 0.78, 0.8488, 0.78, 0.9032, 0.78, 0.9226, 0.78, 0.977, 0.2972, 0.2739, 0.3141, 0.2743, 0.3144, 0.3244, 0.2973, 0.3245, 0.9246, 0.7578, 0.9246, 0.7944, 0.9158, 0.7944, 0.9158, 0.7578, 0.3163, 0.3895, 0.336, 0.3895, 0.3361, 0.399, 0.3164, 0.399, 0.391, 0.3895, 0.4107, 0.3895, 0.4107, 0.399, 0.391, 0.399, 0.09177, 0.5334, 0.09178, 0.7564, 0.0194, 0.7564, 0.01939, 0.5334, 0.2973, 0.3245, 0.3144, 0.3244, 0.3359, 0.3452, 0.3161, 0.3453, 0.4107, 0.399, 0.4107, 0.3895, 0.4657, 0.3897, 0.4657, 0.3992, 0.4659, 0.3455, 0.4832, 0.3455, 0.483, 0.3993, 0.4657, 0.3897, 0.3361, 0.399, 0.336, 0.3895, 0.391, 0.3895, 0.391, 0.399, 0.3911, 0.3452, 0.4108, 0.3453, 0.4107, 0.3895, 0.391, 0.3895, 0.3161, 0.3453, 0.3359, 0.3452, 0.336, 0.3895, 0.3163, 0.3895, 0.2615, 0.3993, 0.2614, 0.3899, 0.3163, 0.3895, 0.3164, 0.399, 0.2435, 0.3253, 0.2607, 0.325, 0.261, 0.3458, 0.2438, 0.346, 0.467, 0.3246, 0.4833, 0.3247, 0.4832, 0.3455, 0.4659, 0.3455, 0.4434, 0.7902, 0.4432, 0.8347, 0.4411, 0.836, 0.4413, 0.7872, 0.4892, 0.7647, 0.4434, 0.7902, 0.4413, 0.7872, 0.4878, 0.7615, 0.4387, 0.8374, 0.4387, 0.7858, 0.4403, 0.7865, 0.4401, 0.8365, 0.4455, 0.7914, 0.4453, 0.8334, 0.444, 0.8342, 0.4442, 0.7907, 0.4387, 0.7858, 0.4878, 0.7586, 0.4879, 0.7604, 0.4403, 0.7865, 0.4665, 0.8529, 0.4387, 0.8374, 0.4401, 0.8365, 0.4672, 0.8516, 0.489, 0.7672, 0.4455, 0.7914, 0.4442, 0.7907, 0.4891, 0.7656, 0.4686, 0.8491, 0.4432, 0.8347, 0.444, 0.8342, 0.469, 0.8485, 0.4432, 0.8347, 0.4434, 0.7902, 0.4442, 0.7907, 0.444, 0.8342, 0.4434, 0.7902, 0.4892, 0.7647, 0.4891, 0.7656, 0.4442, 0.7907, 0.5298, 0.7875, 0.4878, 0.7615, 0.4879, 0.7604, 0.5309, 0.7871, 0.4676, 0.8509, 0.4929, 0.8651, 0.4931, 0.8661, 0.4672, 0.8516, 0.4413, 0.7872, 0.4411, 0.836, 0.4401, 0.8365, 0.4403, 0.7865, 0.4878, 0.7615, 0.4413, 0.7872, 0.4403, 0.7865, 0.4879, 0.7604, 0.7942, 0.9365, 0.7942, 0.9321, 0.7947, 0.9319, 0.7947, 0.9365, 0.2999, 0.9933, 0.2999, 0.9262, 0.3004, 0.926, 0.3004, 0.9932, 0.6754, 0.3258, 0.6754, 0.3297, 0.6749, 0.3297, 0.6749, 0.3255, 0.9711, 0.9056, 0.9711, 0.8281, 0.9748, 0.8256, 0.9748, 0.9081, 0.3259, 0.9842, 0.3259, 0.9039, 0.3285, 0.9056, 0.3285, 0.9825, 0.3285, 0.9825, 0.3285, 0.9056, 0.3291, 0.9053, 0.3291, 0.9829, 0.3285, 0.9056, 0.3259, 0.9039, 0.3254, 0.9028, 0.3291, 0.9053, 0.3259, 0.9039, 0.3259, 0.9842, 0.3254, 0.9853, 0.3254, 0.9028, 0.3259, 0.9842, 0.3285, 0.9825, 0.3291, 0.9829, 0.3254, 0.9853, 0.7954, 0.9782, 0.7954, 0.9365, 0.7959, 0.9365, 0.7959, 0.9782, 0.3011, 0.9932, 0.3011, 0.926, 0.3016, 0.9262, 0.3016, 0.9933, 0.7954, 0.9365, 0.7954, 0.9319, 0.7959, 0.9321, 0.7959, 0.9365, 0.6742, 0.3255, 0.6742, 0.3297, 0.6737, 0.3297, 0.6737, 0.3258, 0.6742, 0.3297, 0.6742, 0.3255, 0.6749, 0.3255, 0.6749, 0.3297, 0.3011, 0.926, 0.3011, 0.9932, 0.3004, 0.9932, 0.3004, 0.926, 0.7954, 0.9319, 0.7954, 0.9365, 0.7947, 0.9365, 0.7947, 0.9319, 0.7954, 0.9365, 0.7954, 0.9782, 0.7947, 0.9782, 0.7947, 0.9365, 0.7942, 0.9782, 0.7942, 0.9365, 0.7947, 0.9365, 0.7947, 0.9782, 0.4411, 0.836, 0.4676, 0.8509, 0.4672, 0.8516, 0.4401, 0.8365, 0.4453, 0.8334, 0.4696, 0.8473, 0.469, 0.8485, 0.444, 0.8342, 0.4432, 0.8347, 0.4686, 0.8491, 0.4676, 0.8509, 0.4411, 0.836, 0.8828, 0.746, 0.8807, 0.746, 0.8807, 0.6992, 0.8828, 0.6992, 0.885, 0.746, 0.8836, 0.746, 0.8836, 0.6992, 0.885, 0.6992, 0.8807, 0.746, 0.8799, 0.746, 0.8799, 0.6992, 0.8807, 0.6992, 0.8785, 0.746, 0.8799, 0.746, 0.8799, 0.6992, 0.8785, 0.6992, 0.8828, 0.746, 0.8836, 0.746, 0.8836, 0.6992, 0.8828, 0.6992, 0.7919, 0.7434, 0.7919, 0.7414, 0.8472, 0.7414, 0.8472, 0.7434, 0.7919, 0.7457, 0.7919, 0.7444, 0.8472, 0.7444, 0.8472, 0.7457, 0.7919, 0.7414, 0.7919, 0.7404, 0.8472, 0.7404, 0.8472, 0.7414, 0.7919, 0.7391, 0.7919, 0.7404, 0.8472, 0.7404, 0.8472, 0.7391, 0.7919, 0.7434, 0.7919, 0.7444, 0.8472, 0.7444, 0.8472, 0.7434, 0.4219, 0.7881, 0.3841, 0.7647, 0.3828, 0.7615, 0.4248, 0.7875, 0.3636, 0.8491, 0.3871, 0.8623, 0.3879, 0.8651, 0.3626, 0.8509, 0.3384, 0.7902, 0.3381, 0.8347, 0.336, 0.836, 0.3362, 0.7872, 0.3841, 0.7647, 0.3384, 0.7902, 0.3362, 0.7872, 0.3828, 0.7615, 0.3336, 0.8374, 0.3336, 0.7858, 0.3352, 0.7865, 0.335, 0.8365, 0.3828, 0.7586, 0.4268, 0.7856, 0.4259, 0.7871, 0.3828, 0.7604, 0.3404, 0.7914, 0.3403, 0.8334, 0.339, 0.8342, 0.3391, 0.7907, 0.4203, 0.7896, 0.384, 0.7672, 0.3841, 0.7656, 0.4211, 0.7884, 0.3336, 0.7858, 0.3828, 0.7586, 0.3828, 0.7604, 0.3352, 0.7865, 0.3615, 0.8529, 0.3336, 0.8374, 0.335, 0.8365, 0.3622, 0.8516, 0.384, 0.7672, 0.3404, 0.7914, 0.3391, 0.7907, 0.3841, 0.7656, 0.3646, 0.8473, 0.3875, 0.8601, 0.3869, 0.8613, 0.3639, 0.8485, 0.3841, 0.7647, 0.4219, 0.7881, 0.4211, 0.7884, 0.3841, 0.7656, 0.3636, 0.8491, 0.3381, 0.8347, 0.339, 0.8342, 0.3639, 0.8485, 0.3381, 0.8347, 0.3384, 0.7902, 0.3391, 0.7907, 0.339, 0.8342, 0.3384, 0.7902, 0.3841, 0.7647, 0.3841, 0.7656, 0.3391, 0.7907, 0.4248, 0.7875, 0.3828, 0.7615, 0.3828, 0.7604, 0.4259, 0.7871, 0.3626, 0.8509, 0.3879, 0.8651, 0.3881, 0.8661, 0.3622, 0.8516, 0.3362, 0.7872, 0.336, 0.836, 0.335, 0.8365, 0.3352, 0.7865, 0.3828, 0.7615, 0.3362, 0.7872, 0.3352, 0.7865, 0.3828, 0.7604, 0.8608, 0.703, 0.8643, 0.7017, 0.8646, 0.7021, 0.8609, 0.7034, 0.8636, 0.7021, 0.7919, 0.6857, 0.7919, 0.6862, 0.8634, 0.7026, 0.792, 0.6858, 0.7941, 0.6865, 0.7941, 0.6863, 0.7919, 0.6862, 0.7944, 0.6858, 0.8614, 0.7007, 0.863, 0.7034, 0.7919, 0.6873, 0.7929, 0.6855, 0.8629, 0.7015, 0.8609, 0.7024, 0.7942, 0.6868, 0.7942, 0.6868, 0.8609, 0.7024, 0.8612, 0.7021, 0.794, 0.6865, 0.8609, 0.7024, 0.8629, 0.7015, 0.8643, 0.7017, 0.8608, 0.703, 0.8629, 0.7015, 0.7929, 0.6855, 0.7919, 0.6857, 0.8636, 0.7021, 0.7929, 0.6855, 0.7942, 0.6868, 0.7941, 0.6865, 0.792, 0.6858, 0.7943, 0.6861, 0.8613, 0.7012, 0.8614, 0.7007, 0.7944, 0.6858, 0.8632, 0.7029, 0.7919, 0.6867, 0.7919, 0.6873, 0.863, 0.7034, 0.8611, 0.704, 0.8648, 0.7026, 0.8648, 0.7031, 0.8613, 0.7043, 0.7919, 0.6867, 0.7942, 0.6862, 0.7944, 0.686, 0.7919, 0.6872, 0.7942, 0.6862, 0.7919, 0.6867, 0.7919, 0.6862, 0.7941, 0.6863, 0.7919, 0.6867, 0.8632, 0.7029, 0.8634, 0.7026, 0.7919, 0.6862, 0.8648, 0.7026, 0.8611, 0.704, 0.8609, 0.7034, 0.8646, 0.7021, 0.8613, 0.7012, 0.7943, 0.6861, 0.7941, 0.6863, 0.8613, 0.7016, 0.794, 0.6865, 0.8612, 0.7021, 0.8613, 0.7016, 0.7941, 0.6863, 0.336, 0.836, 0.3626, 0.8509, 0.3622, 0.8516, 0.335, 0.8365, 0.3871, 0.8623, 0.3636, 0.8491, 0.3639, 0.8485, 0.3869, 0.8613, 0.3403, 0.8334, 0.3646, 0.8473, 0.3639, 0.8485, 0.339, 0.8342, 0.3874, 0.8673, 0.3615, 0.8529, 0.3622, 0.8516, 0.3881, 0.8661, 0.3381, 0.8347, 0.3636, 0.8491, 0.3626, 0.8509, 0.336, 0.836, 0.8612, 0.925, 0.8633, 0.925, 0.8633, 0.8783, 0.8612, 0.8783, 0.859, 0.925, 0.8604, 0.925, 0.8604, 0.8783, 0.859, 0.8783, 0.8633, 0.925, 0.8641, 0.925, 0.8641, 0.8783, 0.8633, 0.8783, 0.8655, 0.925, 0.8641, 0.925, 0.8641, 0.8783, 0.8655, 0.8783, 0.8612, 0.925, 0.8604, 0.925, 0.8604, 0.8783, 0.8612, 0.8783, 0.7918, 0.8806, 0.7918, 0.8826, 0.8472, 0.8826, 0.8472, 0.8806, 0.7918, 0.8783, 0.7918, 0.8796, 0.8472, 0.8796, 0.8472, 0.8783, 0.7918, 0.8826, 0.7918, 0.8836, 0.8472, 0.8836, 0.8472, 0.8826, 0.7918, 0.8849, 0.7918, 0.8836, 0.8472, 0.8836, 0.8472, 0.8849, 0.7918, 0.8806, 0.7918, 0.8796, 0.8472, 0.8796, 0.8472, 0.8806, 0.8801, 0.7873, 0.8423, 0.7639, 0.841, 0.7607, 0.8829, 0.7867, 0.8218, 0.8483, 0.8452, 0.8615, 0.846, 0.8642, 0.8207, 0.8501, 0.7966, 0.7894, 0.7963, 0.8339, 0.7942, 0.8352, 0.7944, 0.7864, 0.8423, 0.7639, 0.7966, 0.7894, 0.7944, 0.7864, 0.841, 0.7607, 0.7918, 0.8366, 0.7918, 0.785, 0.7934, 0.7857, 0.7932, 0.8357, 0.8409, 0.7578, 0.885, 0.7847, 0.8841, 0.7863, 0.841, 0.7596, 0.7986, 0.7905, 0.7984, 0.8326, 0.7971, 0.8334, 0.7973, 0.7899, 0.8785, 0.7888, 0.8422, 0.7664, 0.8422, 0.7648, 0.8792, 0.7876, 0.7918, 0.785, 0.8409, 0.7578, 0.841, 0.7596, 0.7934, 0.7857, 0.8196, 0.852, 0.7918, 0.8366, 0.7932, 0.8357, 0.8203, 0.8508, 0.8422, 0.7664, 0.7986, 0.7905, 0.7973, 0.7899, 0.8422, 0.7648, 0.8228, 0.8465, 0.8457, 0.8593, 0.845, 0.8605, 0.8221, 0.8476, 0.8423, 0.7639, 0.8801, 0.7873, 0.8792, 0.7876, 0.8422, 0.7648, 0.8218, 0.8483, 0.7963, 0.8339, 0.7971, 0.8334, 0.8221, 0.8476, 0.7963, 0.8339, 0.7966, 0.7894, 0.7973, 0.7899, 0.7971, 0.8334, 0.7966, 0.7894, 0.8423, 0.7639, 0.8422, 0.7648, 0.7973, 0.7899, 0.8829, 0.7867, 0.841, 0.7607, 0.841, 0.7596, 0.8841, 0.7863, 0.8207, 0.8501, 0.846, 0.8642, 0.8462, 0.8652, 0.8203, 0.8508, 0.7944, 0.7864, 0.7942, 0.8352, 0.7932, 0.8357, 0.7934, 0.7857, 0.841, 0.7607, 0.7944, 0.7864, 0.7934, 0.7857, 0.841, 0.7596, 0.7959, 0.9365, 0.7959, 0.9321, 0.7964, 0.9319, 0.7964, 0.9365, 0.2966, 0.9933, 0.2966, 0.9262, 0.2971, 0.926, 0.2971, 0.9932, 0.677, 0.3258, 0.677, 0.3297, 0.6765, 0.3297, 0.6765, 0.3255, 0.9711, 0.8232, 0.9711, 0.7456, 0.9748, 0.7431, 0.9748, 0.8256, 0.9791, 0.907, 0.9791, 0.8267, 0.9817, 0.8284, 0.9817, 0.9053, 0.9817, 0.9053, 0.9817, 0.8284, 0.9823, 0.8281, 0.9823, 0.9056, 0.9817, 0.8284, 0.9791, 0.8267, 0.9785, 0.8256, 0.9823, 0.8281, 0.9791, 0.8267, 0.9791, 0.907, 0.9785, 0.9081, 0.9785, 0.8256, 0.9791, 0.907, 0.9817, 0.9053, 0.9823, 0.9056, 0.9785, 0.9081, 0.797, 0.9782, 0.797, 0.9365, 0.7975, 0.9365, 0.7975, 0.9782, 0.2977, 0.9932, 0.2977, 0.926, 0.2982, 0.9262, 0.2982, 0.9933, 0.797, 0.9365, 0.797, 0.9319, 0.7975, 0.9321, 0.7975, 0.9365, 0.6759, 0.3255, 0.6759, 0.3297, 0.6754, 0.3297, 0.6754, 0.3258, 0.6759, 0.3297, 0.6759, 0.3255, 0.6765, 0.3255, 0.6765, 0.3297, 0.2977, 0.926, 0.2977, 0.9932, 0.2971, 0.9932, 0.2971, 0.926, 0.797, 0.9319, 0.797, 0.9365, 0.7964, 0.9365, 0.7964, 0.9319, 0.797, 0.9365, 0.797, 0.9782, 0.7964, 0.9782, 0.7964, 0.9365, 0.7959, 0.9782, 0.7959, 0.9365, 0.7964, 0.9365, 0.7964, 0.9782, 0.7942, 0.8352, 0.8207, 0.8501, 0.8203, 0.8508, 0.7932, 0.8357, 0.8452, 0.8615, 0.8218, 0.8483, 0.8221, 0.8476, 0.845, 0.8605, 0.7984, 0.8326, 0.8228, 0.8465, 0.8221, 0.8476, 0.7971, 0.8334, 0.8456, 0.8664, 0.8196, 0.852, 0.8203, 0.8508, 0.8462, 0.8652, 0.7963, 0.8339, 0.8218, 0.8483, 0.8207, 0.8501, 0.7942, 0.8352, 0.9222, 0.635, 0.9243, 0.635, 0.9243, 0.5882, 0.9222, 0.5882, 0.92, 0.635, 0.9214, 0.635, 0.9214, 0.5882, 0.92, 0.5882, 0.9243, 0.635, 0.9251, 0.635, 0.9251, 0.5882, 0.9243, 0.5882, 0.9265, 0.635, 0.9251, 0.635, 0.9251, 0.5882, 0.9265, 0.5882, 0.9222, 0.635, 0.9214, 0.635, 0.9214, 0.5882, 0.9222, 0.5882, 0.3336, 0.8834, 0.3336, 0.8814, 0.389, 0.8814, 0.389, 0.8834, 0.3336, 0.8858, 0.3336, 0.8844, 0.389, 0.8844, 0.389, 0.8858, 0.3336, 0.8814, 0.3336, 0.8804, 0.389, 0.8804, 0.389, 0.8814, 0.3336, 0.8791, 0.3336, 0.8804, 0.389, 0.8804, 0.389, 0.8791, 0.3336, 0.8834, 0.3336, 0.8844, 0.389, 0.8844, 0.389, 0.8834, 0.3166, 0.4638, 0.3362, 0.4638, 0.3362, 0.4732, 0.3166, 0.4732, 0.3909, 0.4638, 0.4106, 0.4639, 0.4105, 0.4733, 0.3909, 0.4733, 0.4105, 0.4733, 0.4106, 0.4639, 0.4654, 0.4641, 0.4654, 0.4735, 0.4656, 0.42, 0.4829, 0.42, 0.4826, 0.4642, 0.4654, 0.4641, 0.3362, 0.4732, 0.3362, 0.4638, 0.3909, 0.4638, 0.3909, 0.4733, 0.391, 0.4197, 0.4107, 0.4198, 0.4106, 0.4639, 0.3909, 0.4638, 0.3165, 0.4198, 0.3361, 0.4197, 0.3362, 0.4638, 0.3166, 0.4638, 0.2438, 0.346, 0.2443, 0.3995, 0.007798, 0.4026, 0.007141, 0.3495, 0.262, 0.4734, 0.2619, 0.464, 0.3166, 0.4638, 0.3166, 0.4732, 0.1992, 0.8765, 0.1614, 0.8531, 0.1601, 0.8499, 0.2021, 0.8759, 0.1409, 0.9375, 0.1644, 0.9507, 0.1652, 0.9535, 0.1399, 0.9393, 0.1157, 0.8786, 0.1155, 0.9231, 0.1134, 0.9244, 0.1136, 0.8756, 0.1614, 0.8531, 0.1157, 0.8786, 0.1136, 0.8756, 0.1601, 0.8499, 0.1109, 0.9258, 0.1109, 0.8742, 0.1126, 0.8749, 0.1124, 0.9249, 0.1601, 0.847, 0.2042, 0.874, 0.2032, 0.8755, 0.1601, 0.8488, 0.1178, 0.8798, 0.1176, 0.9218, 0.1163, 0.9226, 0.1165, 0.8791, 0.1977, 0.878, 0.1613, 0.8556, 0.1614, 0.854, 0.1984, 0.8768, 0.1109, 0.8742, 0.1601, 0.847, 0.1601, 0.8488, 0.1126, 0.8749, 0.1388, 0.9412, 0.1109, 0.9258, 0.1124, 0.9249, 0.1395, 0.94, 0.1613, 0.8556, 0.1178, 0.8798, 0.1165, 0.8791, 0.1614, 0.854, 0.1419, 0.9357, 0.1649, 0.9485, 0.1642, 0.9497, 0.1413, 0.9369, 0.1614, 0.8531, 0.1992, 0.8765, 0.1984, 0.8768, 0.1614, 0.854, 0.1409, 0.9375, 0.1155, 0.9231, 0.1163, 0.9226, 0.1413, 0.9369, 0.1155, 0.9231, 0.1157, 0.8786, 0.1165, 0.8791, 0.1163, 0.9226, 0.1157, 0.8786, 0.1614, 0.8531, 0.1614, 0.854, 0.1165, 0.8791, 0.2021, 0.8759, 0.1601, 0.8499, 0.1601, 0.8488, 0.2032, 0.8755, 0.1399, 0.9393, 0.1652, 0.9535, 0.1654, 0.9545, 0.1395, 0.94, 0.1136, 0.8756, 0.1134, 0.9244, 0.1124, 0.9249, 0.1126, 0.8749, 0.1601, 0.8499, 0.1136, 0.8756, 0.1126, 0.8749, 0.1601, 0.8488, 0.8614, 0.7257, 0.8648, 0.7234, 0.8655, 0.7236, 0.8617, 0.7262, 0.8641, 0.7241, 0.792, 0.7165, 0.792, 0.717, 0.8639, 0.7246, 0.7921, 0.7165, 0.7941, 0.7171, 0.7941, 0.7168, 0.7919, 0.717, 0.7943, 0.7163, 0.8617, 0.7231, 0.8636, 0.7255, 0.7919, 0.718, 0.7929, 0.7162, 0.8633, 0.7236, 0.8614, 0.7249, 0.7942, 0.7173, 0.7942, 0.7173, 0.8614, 0.7249, 0.8617, 0.7245, 0.7941, 0.7171, 0.8614, 0.7249, 0.8633, 0.7236, 0.8648, 0.7234, 0.8614, 0.7257, 0.8633, 0.7236, 0.7929, 0.7162, 0.792, 0.7165, 0.8641, 0.7241, 0.7929, 0.7162, 0.7942, 0.7173, 0.7941, 0.7171, 0.7921, 0.7165, 0.7942, 0.7166, 0.8617, 0.7236, 0.8617, 0.7231, 0.7943, 0.7163, 0.8638, 0.725, 0.7919, 0.7174, 0.7919, 0.718, 0.8636, 0.7255, 0.8621, 0.7268, 0.8661, 0.7242, 0.8665, 0.7248, 0.8623, 0.7273, 0.7919, 0.7174, 0.7941, 0.7167, 0.7943, 0.7165, 0.7919, 0.7179, 0.7941, 0.7167, 0.7919, 0.7174, 0.7919, 0.717, 0.7941, 0.7168, 0.7919, 0.7174, 0.8638, 0.725, 0.8639, 0.7246, 0.792, 0.717, 0.8661, 0.7242, 0.8621, 0.7268, 0.8617, 0.7262, 0.8655, 0.7236, 0.8617, 0.7236, 0.7942, 0.7166, 0.7941, 0.7168, 0.8617, 0.724, 0.7941, 0.7171, 0.8617, 0.7245, 0.8617, 0.724, 0.7941, 0.7168, 0.1134, 0.9244, 0.1399, 0.9393, 0.1395, 0.94, 0.1124, 0.9249, 0.1644, 0.9507, 0.1409, 0.9375, 0.1413, 0.9369, 0.1642, 0.9497, 0.1176, 0.9218, 0.1419, 0.9357, 0.1413, 0.9369, 0.1163, 0.9226, 0.1647, 0.9557, 0.1388, 0.9412, 0.1395, 0.94, 0.1654, 0.9545, 0.1155, 0.9231, 0.1409, 0.9375, 0.1399, 0.9393, 0.1134, 0.9244, 0.8816, 0.925, 0.8795, 0.925, 0.8795, 0.8783, 0.8816, 0.8783, 0.8838, 0.925, 0.8824, 0.925, 0.8824, 0.8783, 0.8838, 0.8783, 0.8795, 0.925, 0.8787, 0.925, 0.8787, 0.8783, 0.8795, 0.8783, 0.8773, 0.925, 0.8787, 0.925, 0.8787, 0.8783, 0.8773, 0.8783, 0.8816, 0.925, 0.8824, 0.925, 0.8824, 0.8783, 0.8816, 0.8783, 0.4008, 0.8834, 0.4008, 0.8814, 0.4562, 0.8814, 0.4562, 0.8834, 0.4008, 0.8858, 0.4008, 0.8844, 0.4562, 0.8844, 0.4562, 0.8858, 0.4008, 0.8814, 0.4008, 0.8804, 0.4562, 0.8804, 0.4562, 0.8814, 0.4008, 0.8791, 0.4008, 0.8804, 0.4562, 0.8804, 0.4562, 0.8791, 0.4008, 0.8834, 0.4008, 0.8844, 0.4562, 0.8844, 0.4562, 0.8834, 0.0942, 0.8765, 0.0564, 0.8531, 0.0551, 0.8499, 0.09706, 0.8759, 0.03587, 0.9375, 0.05935, 0.9507, 0.06015, 0.9535, 0.03486, 0.9393, 0.01069, 0.8786, 0.01042, 0.9231, 0.008317, 0.9244, 0.00854, 0.8756, 0.0564, 0.8531, 0.01069, 0.8786, 0.00854, 0.8756, 0.0551, 0.8499, 0.005905, 0.9258, 0.005905, 0.8742, 0.00754, 0.8749, 0.007323, 0.9249, 0.05506, 0.847, 0.09914, 0.874, 0.09818, 0.8755, 0.0551, 0.8488, 0.01273, 0.8798, 0.01255, 0.9218, 0.01125, 0.9226, 0.01144, 0.8791, 0.09261, 0.878, 0.05629, 0.8556, 0.05637, 0.854, 0.09336, 0.8768, 0.005905, 0.8742, 0.05506, 0.847, 0.0551, 0.8488, 0.00754, 0.8749, 0.03376, 0.9412, 0.005905, 0.9258, 0.007323, 0.9249, 0.03446, 0.94, 0.05629, 0.8556, 0.01273, 0.8798, 0.01144, 0.8791, 0.05637, 0.854, 0.03687, 0.9357, 0.05982, 0.9485, 0.05916, 0.9497, 0.03624, 0.9369, 0.0564, 0.8531, 0.0942, 0.8765, 0.09336, 0.8768, 0.05637, 0.854, 0.03587, 0.9375, 0.01042, 0.9231, 0.01125, 0.9226, 0.03624, 0.9369, 0.01042, 0.9231, 0.01069, 0.8786, 0.01144, 0.8791, 0.01125, 0.9226, 0.01069, 0.8786, 0.0564, 0.8531, 0.05637, 0.854, 0.01144, 0.8791, 0.09706, 0.8759, 0.0551, 0.8499, 0.0551, 0.8488, 0.09818, 0.8755, 0.03486, 0.9393, 0.06015, 0.9535, 0.06035, 0.9545, 0.03446, 0.94, 0.00854, 0.8756, 0.008317, 0.9244, 0.007323, 0.9249, 0.00754, 0.8749, 0.0551, 0.8499, 0.00854, 0.8756, 0.00754, 0.8749, 0.0551, 0.8488, 0.3237, 0.9307, 0.3237, 0.9262, 0.3242, 0.926, 0.3242, 0.9307, 0.9936, 0.0, 0.9936, 0.06716, 0.9931, 0.06729, 0.9931, 0.0001257, 0.6737, 0.3253, 0.6737, 0.3214, 0.6742, 0.3214, 0.6742, 0.3255, 0.9748, 0.9056, 0.9748, 0.8281, 0.9785, 0.8256, 0.9785, 0.9081, 0.9828, 0.907, 0.9828, 0.8267, 0.9854, 0.8284, 0.9854, 0.9053, 0.9854, 0.9053, 0.9854, 0.8284, 0.986, 0.8281, 0.986, 0.9056, 0.9854, 0.8284, 0.9828, 0.8267, 0.9823, 0.8256, 0.986, 0.8281, 0.9828, 0.8267, 0.9828, 0.907, 0.9823, 0.9081, 0.9823, 0.8256, 0.9828, 0.907, 0.9854, 0.9053, 0.986, 0.9056, 0.9823, 0.9081, 0.3249, 0.9723, 0.3249, 0.9307, 0.3254, 0.9307, 0.3254, 0.9723, 0.9924, 0.0001257, 0.9924, 0.06729, 0.9919, 0.06716, 0.9919, 0.0, 0.3249, 0.9307, 0.3249, 0.926, 0.3254, 0.9262, 0.3254, 0.9307, 0.6749, 0.3255, 0.6749, 0.3214, 0.6754, 0.3214, 0.6754, 0.3253, 0.6749, 0.3214, 0.6749, 0.3255, 0.6742, 0.3255, 0.6742, 0.3214, 0.9924, 0.06729, 0.9924, 0.0001257, 0.9931, 0.0001257, 0.9931, 0.06729, 0.3249, 0.926, 0.3249, 0.9307, 0.3242, 0.9307, 0.3242, 0.926, 0.3249, 0.9307, 0.3249, 0.9723, 0.3242, 0.9723, 0.3242, 0.9307, 0.3237, 0.9723, 0.3237, 0.9307, 0.3242, 0.9307, 0.3242, 0.9723, 0.008317, 0.9244, 0.03486, 0.9393, 0.03446, 0.94, 0.007323, 0.9249, 0.05935, 0.9507, 0.03587, 0.9375, 0.03624, 0.9369, 0.05916, 0.9497, 0.01255, 0.9218, 0.03687, 0.9357, 0.03624, 0.9369, 0.01125, 0.9226, 0.05968, 0.9557, 0.03376, 0.9412, 0.03446, 0.94, 0.06035, 0.9545, 0.01042, 0.9231, 0.03587, 0.9375, 0.03486, 0.9393, 0.008317, 0.9244, 0.918, 0.9276, 0.92, 0.9276, 0.92, 0.8809, 0.918, 0.8809, 0.9158, 0.9276, 0.9172, 0.9276, 0.9172, 0.8809, 0.9158, 0.8809, 0.92, 0.9276, 0.9209, 0.9276, 0.9209, 0.8809, 0.92, 0.8809, 0.9223, 0.9276, 0.9209, 0.9276, 0.9209, 0.8809, 0.9223, 0.8809, 0.918, 0.9276, 0.9172, 0.9276, 0.9172, 0.8809, 0.918, 0.8809, 0.468, 0.8814, 0.468, 0.8834, 0.5233, 0.8834, 0.5233, 0.8814, 0.468, 0.8791, 0.468, 0.8804, 0.5234, 0.8804, 0.5234, 0.8791, 0.468, 0.8834, 0.468, 0.8844, 0.5234, 0.8844, 0.5233, 0.8834, 0.468, 0.8858, 0.468, 0.8844, 0.5234, 0.8844, 0.5234, 0.8858, 0.468, 0.8814, 0.468, 0.8804, 0.5234, 0.8804, 0.5233, 0.8814, 0.3043, 0.8765, 0.2665, 0.8531, 0.2652, 0.8499, 0.3071, 0.8759, 0.246, 0.9375, 0.2694, 0.9507, 0.2702, 0.9535, 0.2449, 0.9393, 0.2208, 0.8786, 0.2205, 0.9231, 0.2184, 0.9244, 0.2186, 0.8756, 0.2665, 0.8531, 0.2208, 0.8786, 0.2186, 0.8756, 0.2652, 0.8499, 0.216, 0.9258, 0.216, 0.8742, 0.2176, 0.8749, 0.2174, 0.9249, 0.2651, 0.847, 0.3092, 0.874, 0.3083, 0.8755, 0.2652, 0.8488, 0.2228, 0.8798, 0.2226, 0.9218, 0.2213, 0.9226, 0.2215, 0.8791, 0.3027, 0.878, 0.2664, 0.8556, 0.2665, 0.854, 0.3035, 0.8768, 0.216, 0.8742, 0.2651, 0.847, 0.2652, 0.8488, 0.2176, 0.8749, 0.2439, 0.9412, 0.216, 0.9258, 0.2174, 0.9249, 0.2445, 0.94, 0.2664, 0.8556, 0.2228, 0.8798, 0.2215, 0.8791, 0.2665, 0.854, 0.247, 0.9357, 0.2699, 0.9485, 0.2692, 0.9497, 0.2463, 0.9369, 0.2665, 0.8531, 0.3043, 0.8765, 0.3035, 0.8768, 0.2665, 0.854, 0.246, 0.9375, 0.2205, 0.9231, 0.2213, 0.9226, 0.2463, 0.9369, 0.2205, 0.9231, 0.2208, 0.8786, 0.2215, 0.8791, 0.2213, 0.9226, 0.2208, 0.8786, 0.2665, 0.8531, 0.2665, 0.854, 0.2215, 0.8791, 0.3071, 0.8759, 0.2652, 0.8499, 0.2652, 0.8488, 0.3083, 0.8755, 0.2449, 0.9393, 0.2702, 0.9535, 0.2704, 0.9545, 0.2445, 0.94, 0.2186, 0.8756, 0.2184, 0.9244, 0.2174, 0.9249, 0.2176, 0.8749, 0.2652, 0.8499, 0.2186, 0.8756, 0.2176, 0.8749, 0.2652, 0.8488, 0.3201, 0.9677, 0.3201, 0.9721, 0.3196, 0.9723, 0.3196, 0.9677, 0.2966, 0.926, 0.2966, 0.9932, 0.2961, 0.9933, 0.2961, 0.9262, 0.6754, 0.3299, 0.6754, 0.3338, 0.6749, 0.3338, 0.6749, 0.3297, 0.9748, 0.8232, 0.9748, 0.7456, 0.9785, 0.7431, 0.9785, 0.8256, 0.3334, 0.9842, 0.3334, 0.9039, 0.3359, 0.9056, 0.3359, 0.9825, 0.3359, 0.9825, 0.3359, 0.9056, 0.3365, 0.9053, 0.3365, 0.9829, 0.3359, 0.9056, 0.3334, 0.9039, 0.3328, 0.9028, 0.3365, 0.9053, 0.3334, 0.9039, 0.3334, 0.9842, 0.3328, 0.9853, 0.3328, 0.9028, 0.3334, 0.9842, 0.3359, 0.9825, 0.3365, 0.9829, 0.3328, 0.9853, 0.3189, 0.926, 0.3189, 0.9677, 0.3184, 0.9677, 0.3184, 0.926, 0.2954, 0.9262, 0.2954, 0.9933, 0.2949, 0.9932, 0.2949, 0.926, 0.3189, 0.9677, 0.3189, 0.9723, 0.3184, 0.9721, 0.3184, 0.9677, 0.6742, 0.3297, 0.6742, 0.3338, 0.6737, 0.3338, 0.6737, 0.3299, 0.6742, 0.3338, 0.6742, 0.3297, 0.6749, 0.3297, 0.6749, 0.3338, 0.2954, 0.9933, 0.2954, 0.9262, 0.2961, 0.9262, 0.2961, 0.9933, 0.3189, 0.9723, 0.3189, 0.9677, 0.3196, 0.9677, 0.3196, 0.9723, 0.3189, 0.9677, 0.3189, 0.926, 0.3196, 0.926, 0.3196, 0.9677, 0.3201, 0.926, 0.3201, 0.9677, 0.3196, 0.9677, 0.3196, 0.926, 0.2184, 0.9244, 0.2449, 0.9393, 0.2445, 0.94, 0.2174, 0.9249, 0.2694, 0.9507, 0.246, 0.9375, 0.2463, 0.9369, 0.2692, 0.9497, 0.2226, 0.9218, 0.247, 0.9357, 0.2463, 0.9369, 0.2213, 0.9226, 0.2698, 0.9557, 0.2439, 0.9412, 0.2445, 0.94, 0.2704, 0.9545, 0.2205, 0.9231, 0.246, 0.9375, 0.2449, 0.9393, 0.2184, 0.9244, 0.9257, 0.7048, 0.9237, 0.7048, 0.9237, 0.658, 0.9257, 0.658, 0.9279, 0.7048, 0.9265, 0.7048, 0.9265, 0.658, 0.9279, 0.658, 0.9237, 0.7048, 0.9228, 0.7048, 0.9228, 0.658, 0.9237, 0.658, 0.9214, 0.7048, 0.9228, 0.7048, 0.9228, 0.658, 0.9214, 0.658, 0.9257, 0.7048, 0.9265, 0.7048, 0.9265, 0.658, 0.9257, 0.658, 0.7918, 0.8991, 0.7918, 0.9011, 0.8472, 0.9011, 0.8472, 0.8991, 0.7918, 0.8967, 0.7918, 0.8981, 0.8472, 0.8981, 0.8472, 0.8967, 0.7918, 0.9011, 0.7918, 0.9021, 0.8472, 0.9021, 0.8472, 0.9011, 0.7918, 0.9034, 0.7918, 0.9021, 0.8472, 0.9021, 0.8472, 0.9034, 0.7918, 0.8991, 0.7918, 0.8981, 0.8472, 0.8981, 0.8472, 0.8991, 0.7224, 0.3471, 0.9613, 0.3489, 0.9609, 0.4026, 0.7219, 0.4008, 0.3164, 0.399, 0.3165, 0.4198, 0.2617, 0.42, 0.2615, 0.3993, 0.7219, 0.4008, 0.9609, 0.4026, 0.9604, 0.4771, 0.7214, 0.4753, 0.2448, 0.4641, 0.2619, 0.464, 0.262, 0.4734, 0.2449, 0.4735, 0.4654, 0.4641, 0.4826, 0.4642, 0.4826, 0.4736, 0.4654, 0.4735, 0.391, 0.399, 0.391, 0.4197, 0.3361, 0.4197, 0.3361, 0.399, 0.5626, 0.3997, 0.7219, 0.4008, 0.7214, 0.4753, 0.5622, 0.4647, 0.3164, 0.399, 0.3361, 0.399, 0.3361, 0.4197, 0.3165, 0.4198, 0.391, 0.399, 0.4107, 0.399, 0.4107, 0.4198, 0.391, 0.4197, 0.4657, 0.3992, 0.4656, 0.42, 0.4107, 0.4198, 0.4107, 0.399, 0.01939, 0.5334, 0.0194, 0.7564, 0.005918, 0.7564, 0.005905, 0.5334, 0.5622, 0.4647, 0.7214, 0.4753, 0.641, 0.4747, 0.2123, 0.7564, 0.2425, 0.7564, 0.2468, 0.7699, 0.2148, 0.7699, 0.3584, 0.5178, 0.2868, 0.5178, 0.2786, 0.5097, 0.3584, 0.5097, 0.5135, 0.4873, 0.562, 0.4876, 0.562, 0.4927, 0.5135, 0.4924, 0.2868, 0.5178, 0.2868, 0.7386, 0.2786, 0.7467, 0.2786, 0.5097, 0.3584, 0.7467, 0.3584, 0.7386, 0.3635, 0.7386, 0.3635, 0.7467, 0.09177, 0.5334, 0.01939, 0.5334, 0.01939, 0.5199, 0.09177, 0.5199, 0.2425, 0.7564, 0.2425, 0.5333, 0.2566, 0.5333, 0.2566, 0.7564, 0.641, 0.4747, 0.7214, 0.4753, 0.7213, 0.4888, 0.6409, 0.4882, 0.4654, 0.4735, 0.4826, 0.4736, 0.4825, 0.4877, 0.4653, 0.4876, 0.9096, 0.6828, 0.9096, 0.7327, 0.9008, 0.7327, 0.9008, 0.6828, 0.9246, 0.8442, 0.9246, 0.869, 0.9158, 0.869, 0.9158, 0.8442, 0.2973, 0.3245, 0.3161, 0.3453, 0.261, 0.3458, 0.2607, 0.325, 0.899, 0.895, 0.8996, 0.8947, 0.9036, 0.8892, 0.9037, 0.889, 0.8968, 0.8971, 0.8975, 0.8966, 0.9037, 0.8884, 0.9039, 0.8885, 0.8975, 0.8966, 0.899, 0.8955, 0.9036, 0.8892, 0.9037, 0.8884, 0.8968, 0.8971, 0.8973, 0.8968, 0.9039, 0.8887, 0.9039, 0.8885, 0.899, 0.8955, 0.8996, 0.8947, 0.9036, 0.8892, 0.9036, 0.8892, 0.8973, 0.8968, 0.899, 0.895, 0.9037, 0.889, 0.9039, 0.8887, 0.8973, 0.8968, 0.8968, 0.8971, 0.8968, 0.7578, 0.8983, 0.758, 0.8996, 0.8947, 0.899, 0.895, 0.9021, 0.7581, 0.9036, 0.7581, 0.899, 0.895, 0.8973, 0.8968, 0.8983, 0.758, 0.9021, 0.7581, 0.3218, 0.8269, 0.3206, 0.8263, 0.3206, 0.7587, 0.3218, 0.7587, 0.3188, 0.8244, 0.3176, 0.8238, 0.3176, 0.7586, 0.3188, 0.7587, 0.3206, 0.8263, 0.3188, 0.8244, 0.3188, 0.7587, 0.3206, 0.7587, 0.524, 0.4739, 0.5621, 0.4742, 0.562, 0.4876, 0.5135, 0.4873, 0.5621, 0.4742, 0.641, 0.4747, 0.6409, 0.4882, 0.562, 0.4876, 0.2123, 0.5333, 0.1709, 0.5333, 0.1709, 0.5199, 0.2148, 0.5199, 0.1709, 0.5333, 0.09177, 0.5334, 0.09177, 0.5199, 0.1709, 0.5199, 0.2868, 0.7386, 0.3584, 0.7386, 0.3584, 0.7467, 0.2786, 0.7467, 0.1709, 0.5199, 0.09177, 0.5199, 0.09177, 0.5148, 0.1709, 0.5148, 0.3584, 0.5178, 0.3584, 0.5097, 0.3635, 0.5097, 0.3635, 0.5178, 0.7214, 0.4753, 0.9604, 0.4771, 0.9603, 0.4906, 0.7213, 0.4888, 0.0194, 0.7564, 0.09178, 0.7564, 0.09178, 0.7699, 0.0194, 0.7699, 0.09178, 0.7564, 0.1709, 0.7564, 0.1709, 0.7699, 0.09178, 0.7699, 0.5621, 0.4742, 0.5622, 0.4647, 0.641, 0.4747, 0.3911, 0.3244, 0.4127, 0.3244, 0.4108, 0.3453, 0.3911, 0.3452, 0.2123, 0.5333, 0.2123, 0.7564, 0.1709, 0.7564, 0.1709, 0.5333, 0.1709, 0.5333, 0.1709, 0.7564, 0.09178, 0.7564, 0.09177, 0.5334, 0.4648, 0.4927, 0.4825, 0.4928, 0.4824, 0.4979, 0.4644, 0.4978, 0.4418, 0.5178, 0.4418, 0.5097, 0.4468, 0.5097, 0.4468, 0.5178, 0.3635, 0.7386, 0.4418, 0.7386, 0.4418, 0.7467, 0.3635, 0.7467, 0.5135, 0.4924, 0.562, 0.4927, 0.5619, 0.4978, 0.5134, 0.4974, 0.4418, 0.5178, 0.3635, 0.5178, 0.3635, 0.5097, 0.4418, 0.5097, 0.2148, 0.7699, 0.2468, 0.7699, 0.2468, 0.775, 0.2148, 0.775, 0.562, 0.4876, 0.6409, 0.4882, 0.6408, 0.4933, 0.562, 0.4927, 0.2566, 0.7564, 0.2566, 0.5333, 0.2617, 0.5333, 0.2617, 0.7564, 0.09178, 0.7699, 0.1709, 0.7699, 0.1709, 0.775, 0.09178, 0.775, 0.4653, 0.4876, 0.4825, 0.4877, 0.4825, 0.4928, 0.4648, 0.4927, 0.2148, 0.5199, 0.1709, 0.5199, 0.1709, 0.5148, 0.2148, 0.5148, 0.4903, 0.7386, 0.522, 0.7386, 0.5301, 0.7467, 0.495, 0.7467, 0.522, 0.7386, 0.522, 0.5178, 0.5301, 0.5097, 0.5301, 0.5277, 0.5307, 0.5837, 0.5319, 0.6039, 0.5312, 0.6541, 0.531, 0.6731, 0.5302, 0.7289, 0.53, 0.7468, 0.4903, 0.5178, 0.4468, 0.5178, 0.4468, 0.5097, 0.495, 0.5097, 0.2617, 0.7564, 0.2617, 0.5333, 0.2668, 0.5333, 0.2668, 0.7564, 0.2148, 0.775, 0.2468, 0.775, 0.2468, 0.7801, 0.2148, 0.7801, 0.4418, 0.7467, 0.4418, 0.7386, 0.4468, 0.7386, 0.4468, 0.7467, 0.2148, 0.5148, 0.1709, 0.5148, 0.1709, 0.5097, 0.2148, 0.5097, 0.2144, 0.4921, 0.2494, 0.4917, 0.2494, 0.4968, 0.2144, 0.4972, 0.9029, 0.6444, 0.9035, 0.6442, 0.9078, 0.645, 0.9079, 0.6449, 0.9008, 0.6462, 0.9015, 0.6456, 0.9082, 0.6448, 0.9082, 0.6448, 0.9015, 0.6456, 0.9028, 0.645, 0.9077, 0.6449, 0.9082, 0.6448, 0.9008, 0.6462, 0.9012, 0.646, 0.9082, 0.6449, 0.9082, 0.6448, 0.9028, 0.645, 0.9035, 0.6442, 0.9078, 0.645, 0.9077, 0.6449, 0.9012, 0.646, 0.9029, 0.6444, 0.9079, 0.6449, 0.9082, 0.6449, 0.9012, 0.646, 0.9008, 0.6462, 0.9008, 0.5097, 0.9022, 0.5098, 0.9035, 0.6442, 0.9029, 0.6444, 0.9061, 0.5099, 0.9076, 0.51, 0.9029, 0.6444, 0.9012, 0.646, 0.9022, 0.5098, 0.9061, 0.5099, 0.9241, 0.5764, 0.923, 0.5758, 0.923, 0.5097, 0.9241, 0.5097, 0.9211, 0.5739, 0.92, 0.5733, 0.92, 0.5097, 0.9211, 0.5097, 0.923, 0.5758, 0.9211, 0.5739, 0.9211, 0.5097, 0.923, 0.5097, 0.1664, 0.4927, 0.2144, 0.4921, 0.2144, 0.4972, 0.1664, 0.4977, 0.2468, 0.5148, 0.2148, 0.5148, 0.2148, 0.5097, 0.2468, 0.5097, 0.1709, 0.775, 0.2148, 0.775, 0.2148, 0.7801, 0.1709, 0.7801, 0.522, 0.5178, 0.4903, 0.5178, 0.495, 0.5097, 0.5301, 0.5097, 0.4468, 0.7386, 0.4903, 0.7386, 0.495, 0.7467, 0.4468, 0.7467, 0.2468, 0.5199, 0.2148, 0.5199, 0.2148, 0.5148, 0.2468, 0.5148, 0.1709, 0.7699, 0.2148, 0.7699, 0.2148, 0.775, 0.1709, 0.775, 0.4781, 0.4921, 0.5135, 0.4924, 0.5134, 0.4974, 0.4781, 0.4972, 0.5486, 0.3459, 0.5487, 0.3251, 0.7225, 0.3263, 0.7224, 0.3471, 0.2425, 0.5333, 0.2425, 0.7564, 0.2123, 0.7564, 0.2123, 0.5333, 0.4832, 0.3455, 0.5486, 0.3459, 0.5244, 0.3995, 0.483, 0.3993, 0.4829, 0.42, 0.5243, 0.4203, 0.524, 0.4644, 0.4826, 0.4642, 0.4826, 0.4642, 0.524, 0.4644, 0.524, 0.4739, 0.4826, 0.4736, 0.2425, 0.5333, 0.2123, 0.5333, 0.2148, 0.5199, 0.2468, 0.5199, 0.4826, 0.4736, 0.524, 0.4739, 0.5135, 0.4873, 0.4781, 0.487, 0.4781, 0.487, 0.5135, 0.4873, 0.5135, 0.4924, 0.4781, 0.4921, 0.1709, 0.7564, 0.2123, 0.7564, 0.2148, 0.7699, 0.1709, 0.7699, 0.008634, 0.4762, 0.007798, 0.4026, 0.2443, 0.3995, 0.2448, 0.4641, 0.2449, 0.4735, 0.08828, 0.4885, 0.08812, 0.4752, 0.2448, 0.4641, 0.2449, 0.4735, 0.2493, 0.4867, 0.2494, 0.4917, 0.2144, 0.4921, 0.2408, 0.2519, 0.2585, 0.2519, 0.2592, 0.2746, 0.2419, 0.2757, 0.5244, 0.3995, 0.5486, 0.3459, 0.5626, 0.3997, 0.4833, 0.3247, 0.5487, 0.3251, 0.5486, 0.3459, 0.4832, 0.3455, 0.4128, 0.2497, 0.43, 0.2497, 0.4299, 0.2746, 0.4128, 0.2746, 0.884, 0.6601, 0.886, 0.6737, 0.7919, 0.5097, 0.8, 0.5177, 0.4128, 0.2746, 0.4299, 0.2746, 0.4298, 0.3245, 0.4127, 0.3244, 0.4298, 0.3245, 0.4384, 0.3454, 0.4108, 0.3453, 0.4127, 0.3244, 0.4746, 0.2498, 0.4673, 0.2747, 0.4299, 0.2746, 0.43, 0.2497, 0.2956, 0.8154, 0.3024, 0.8171, 0.219, 0.8352, 0.2194, 0.8296, 0.4746, 0.2498, 0.4838, 0.2499, 0.4836, 0.2748, 0.4673, 0.2747, 0.4128, 0.2497, 0.4128, 0.2746, 0.3141, 0.2743, 0.3146, 0.2502, 0.2966, 0.8171, 0.2194, 0.8325, 0.2189, 0.8315, 0.2999, 0.8158, 0.01159, 0.8031, 0.005905, 0.806, 0.02755, 0.7919, 0.02702, 0.7928, 0.2194, 0.8296, 0.219, 0.8352, 0.005905, 0.806, 0.01159, 0.8031, 0.02702, 0.7928, 0.02755, 0.7919, 0.02564, 0.8006, 0.02557, 0.8003, 0.01053, 0.8052, 0.02706, 0.7926, 0.02749, 0.7923, 0.007762, 0.8038, 0.2194, 0.8325, 0.01053, 0.8052, 0.007762, 0.8038, 0.2189, 0.8315, 0.02755, 0.7919, 0.005905, 0.806, 0.00635, 0.8051, 0.02756, 0.792, 0.219, 0.8352, 0.3024, 0.8171, 0.3017, 0.8169, 0.2191, 0.834, 0.01159, 0.8031, 0.02702, 0.7928, 0.027, 0.7928, 0.01158, 0.8039, 0.2956, 0.8154, 0.2194, 0.8296, 0.2193, 0.8303, 0.2954, 0.8159, 0.005905, 0.806, 0.219, 0.8352, 0.2191, 0.834, 0.00635, 0.8051, 0.02706, 0.7926, 0.02557, 0.8004, 0.02553, 0.8005, 0.02749, 0.7923, 0.2194, 0.8296, 0.01159, 0.8031, 0.01158, 0.8039, 0.2193, 0.8303, 0.02564, 0.8006, 0.02755, 0.7919, 0.02756, 0.792, 0.02559, 0.8006, 0.2194, 0.8325, 0.2966, 0.8171, 0.2954, 0.8159, 0.2193, 0.8303, 0.02702, 0.7928, 0.02557, 0.8003, 0.02555, 0.8003, 0.027, 0.7928, 0.02706, 0.7926, 0.01053, 0.8052, 0.01158, 0.8039, 0.027, 0.7928, 0.01053, 0.8052, 0.2194, 0.8325, 0.2193, 0.8303, 0.01158, 0.8039, 0.2999, 0.8158, 0.2189, 0.8315, 0.2191, 0.834, 0.3017, 0.8169, 0.02557, 0.8004, 0.02706, 0.7926, 0.027, 0.7928, 0.02555, 0.8003, 0.007762, 0.8038, 0.02749, 0.7923, 0.02756, 0.792, 0.00635, 0.8051, 0.2189, 0.8315, 0.007762, 0.8038, 0.00635, 0.8051, 0.2191, 0.834, 0.9011, 0.8555, 0.9011, 0.86, 0.9006, 0.8602, 0.9006, 0.8555, 0.9889, 0.1931, 0.9889, 0.3069, 0.9885, 0.307, 0.9885, 0.1932, 0.677, 0.3299, 0.677, 0.3338, 0.6765, 0.3338, 0.6765, 0.3297, 0.9637, 0.8805, 0.9637, 0.7456, 0.9674, 0.7431, 0.9674, 0.8829, 0.968, 0.8818, 0.968, 0.7442, 0.9705, 0.7459, 0.9705, 0.8802, 0.9705, 0.8802, 0.9705, 0.7459, 0.9711, 0.7456, 0.9711, 0.8805, 0.9705, 0.7459, 0.968, 0.7442, 0.9674, 0.7431, 0.9711, 0.7456, 0.968, 0.7442, 0.968, 0.8818, 0.9674, 0.8829, 0.9674, 0.7431, 0.968, 0.8818, 0.9705, 0.8802, 0.9711, 0.8805, 0.9674, 0.8829, 0.9, 0.7831, 0.9, 0.8555, 0.8995, 0.8555, 0.8995, 0.7831, 0.9878, 0.1932, 0.9878, 0.307, 0.9873, 0.3069, 0.9873, 0.1931, 0.9, 0.8555, 0.9, 0.8602, 0.8995, 0.86, 0.8995, 0.8555, 0.6759, 0.3297, 0.6759, 0.3338, 0.6754, 0.3338, 0.6754, 0.3299, 0.6759, 0.3338, 0.6759, 0.3297, 0.6765, 0.3297, 0.6765, 0.3338, 0.9878, 0.307, 0.9878, 0.1932, 0.9885, 0.1932, 0.9885, 0.307, 0.9, 0.8602, 0.9, 0.8555, 0.9006, 0.8555, 0.9006, 0.8602, 0.9, 0.8555, 0.9, 0.7831, 0.9006, 0.7831, 0.9006, 0.8555, 0.9011, 0.7831, 0.9011, 0.8555, 0.9006, 0.8555, 0.9006, 0.7831, 0.7986, 0.5169, 0.8149, 0.5202, 0.8154, 0.5206, 0.7951, 0.5109, 0.8149, 0.5202, 0.8112, 0.5226, 0.8111, 0.5226, 0.8154, 0.5206, 0.8112, 0.5225, 0.8111, 0.5227, 0.8114, 0.5219, 0.8114, 0.5219, 0.8, 0.5177, 0.7919, 0.5097, 0.8162, 0.52, 0.8148, 0.5205, 0.8148, 0.5205, 0.8162, 0.52, 0.8111, 0.5227, 0.8112, 0.5225, 0.8849, 0.6628, 0.7986, 0.5169, 0.7951, 0.5109, 0.889, 0.6689, 0.02749, 0.7923, 0.02553, 0.8005, 0.02559, 0.8006, 0.02756, 0.792, 0.8111, 0.5227, 0.8162, 0.52, 0.8159, 0.5203, 0.8111, 0.5227, 0.7919, 0.5097, 0.886, 0.6737, 0.8878, 0.6724, 0.7927, 0.5099, 0.8148, 0.5205, 0.8112, 0.5225, 0.8112, 0.5225, 0.8148, 0.5204, 0.884, 0.6601, 0.8, 0.5177, 0.8002, 0.5176, 0.8851, 0.66, 0.8162, 0.52, 0.7919, 0.5097, 0.7927, 0.5099, 0.8159, 0.5203, 0.8112, 0.5226, 0.8114, 0.5219, 0.8114, 0.5219, 0.8111, 0.5226, 0.8, 0.5177, 0.8148, 0.5205, 0.8148, 0.5204, 0.8002, 0.5176, 0.8114, 0.5219, 0.8111, 0.5227, 0.8111, 0.5227, 0.8114, 0.5219, 0.7986, 0.5169, 0.8849, 0.6628, 0.8851, 0.66, 0.8002, 0.5176, 0.8112, 0.5225, 0.8114, 0.5219, 0.8114, 0.5219, 0.8112, 0.5225, 0.8112, 0.5226, 0.8149, 0.5202, 0.8148, 0.5204, 0.8112, 0.5225, 0.8149, 0.5202, 0.7986, 0.5169, 0.8002, 0.5176, 0.8148, 0.5204, 0.889, 0.6689, 0.7951, 0.5109, 0.7927, 0.5099, 0.8878, 0.6724, 0.8114, 0.5219, 0.8112, 0.5226, 0.8112, 0.5225, 0.8114, 0.5219, 0.8154, 0.5206, 0.8111, 0.5226, 0.8111, 0.5227, 0.8159, 0.5203, 0.7951, 0.5109, 0.8154, 0.5206, 0.8159, 0.5203, 0.7927, 0.5099, 0.7975, 0.9365, 0.7975, 0.9321, 0.798, 0.9319, 0.798, 0.9365, 0.3168, 0.9724, 0.3168, 0.9262, 0.3173, 0.926, 0.3173, 0.9723, 0.6737, 0.3378, 0.6737, 0.3338, 0.6742, 0.3338, 0.6742, 0.338, 0.2411, 0.9285, 0.2411, 0.9804, 0.2374, 0.9829, 0.2374, 0.926, 0.2443, 0.9271, 0.2443, 0.9818, 0.2418, 0.9801, 0.2418, 0.9288, 0.2418, 0.9288, 0.2418, 0.9801, 0.2411, 0.9804, 0.2411, 0.9285, 0.2418, 0.9801, 0.2443, 0.9818, 0.2449, 0.9829, 0.2411, 0.9804, 0.2443, 0.9818, 0.2443, 0.9271, 0.2449, 0.926, 0.2449, 0.9829, 0.2443, 0.9271, 0.2418, 0.9288, 0.2411, 0.9285, 0.2449, 0.926, 0.7987, 0.9644, 0.7987, 0.9365, 0.7992, 0.9365, 0.7992, 0.9644, 0.3179, 0.9723, 0.3179, 0.926, 0.3184, 0.9262, 0.3184, 0.9724, 0.7987, 0.9365, 0.7987, 0.9319, 0.7992, 0.9321, 0.7992, 0.9365, 0.6749, 0.338, 0.6749, 0.3338, 0.6754, 0.3338, 0.6754, 0.3378, 0.6749, 0.3338, 0.6749, 0.338, 0.6742, 0.338, 0.6742, 0.3338, 0.3179, 0.926, 0.3179, 0.9723, 0.3173, 0.9723, 0.3173, 0.926, 0.7987, 0.9319, 0.7987, 0.9365, 0.798, 0.9365, 0.798, 0.9319, 0.7987, 0.9365, 0.7987, 0.9644, 0.798, 0.9644, 0.798, 0.9365, 0.7975, 0.9644, 0.7975, 0.9365, 0.798, 0.9365, 0.798, 0.9644, 0.8111, 0.5226, 0.8114, 0.5219, 0.8114, 0.5219, 0.8111, 0.5227, 0.527, 0.7881, 0.4892, 0.7647, 0.4878, 0.7615, 0.5298, 0.7875, 0.4686, 0.8491, 0.4921, 0.8623, 0.4929, 0.8651, 0.4676, 0.8509, 0.4878, 0.7586, 0.5319, 0.7856, 0.5309, 0.7871, 0.4879, 0.7604, 0.5254, 0.7896, 0.489, 0.7672, 0.4891, 0.7656, 0.5261, 0.7884, 0.4696, 0.8473, 0.4926, 0.8601, 0.4919, 0.8613, 0.469, 0.8485, 0.4892, 0.7647, 0.527, 0.7881, 0.5261, 0.7884, 0.4891, 0.7656, 0.4921, 0.8623, 0.4686, 0.8491, 0.469, 0.8485, 0.4919, 0.8613, 0.4924, 0.8673, 0.4665, 0.8529, 0.4672, 0.8516, 0.4931, 0.8661, 0.2971, 0.2511, 0.3146, 0.2502, 0.3141, 0.2743, 0.2972, 0.2739, 0.9096, 0.658, 0.9096, 0.6828, 0.9008, 0.6828, 0.9008, 0.658, 0.4842, 0.1835, 0.3146, 0.2502, 0.2971, 0.2511, 0.2968, 0.2409, 0.2586, 0.2417, 0.2968, 0.2409, 0.2969, 0.2511, 0.2587, 0.2519, 0.008634, 0.4762, 0.08812, 0.4752, 0.08828, 0.4885, 0.008786, 0.4895, 0.5486, 0.3459, 0.7224, 0.3471, 0.7219, 0.4008, 0.5626, 0.3997, 0.2449, 0.4735, 0.2144, 0.4921, 0.1664, 0.4927, 0.7231, 0.2518, 0.9621, 0.2536, 0.9615, 0.3281, 0.7225, 0.3263, 0.9246, 0.7944, 0.9246, 0.8442, 0.9158, 0.8442, 0.9158, 0.7944, 0.4673, 0.2747, 0.4836, 0.2748, 0.4833, 0.3247, 0.467, 0.3246, 0.2438, 0.346, 0.261, 0.3458, 0.2614, 0.3899, 0.2443, 0.3995, 0.4657, 0.3897, 0.483, 0.3993, 0.4657, 0.3992, 0.4657, 0.3992, 0.483, 0.3993, 0.4829, 0.42, 0.4656, 0.42, 0.483, 0.3993, 0.5244, 0.3995, 0.5243, 0.4203, 0.4829, 0.42, 0.4842, 0.1835, 0.2398, 0.2159, 0.2398, 0.005905, 0.4842, 0.005905, 0.4836, 0.2748, 0.5493, 0.2504, 0.5487, 0.3251, 0.4833, 0.3247, 0.2084, 0.2529, 0.2408, 0.2519, 0.2419, 0.2757, 0.4838, 0.2499, 0.5493, 0.2504, 0.4836, 0.2748, 0.2398, 0.2159, 0.2586, 0.2417, 0.2585, 0.2519, 0.2408, 0.2519, 0.2398, 0.2159, 0.4842, 0.1835, 0.2968, 0.2409, 0.2586, 0.2417, 0.7231, 0.2518, 0.7225, 0.3263, 0.5487, 0.3251, 0.5493, 0.2504, 0.2443, 0.3995, 0.2614, 0.3899, 0.2615, 0.3993, 0.2443, 0.3995, 0.2617, 0.42, 0.2619, 0.464, 0.2448, 0.4641, 0.2443, 0.3995, 0.2615, 0.3993, 0.2617, 0.42, 0.008634, 0.4762, 0.2448, 0.4641, 0.08812, 0.4752, 0.08828, 0.4885, 0.2449, 0.4735, 0.1664, 0.4927, 0.08833, 0.4936, 0.2419, 0.2757, 0.2592, 0.2746, 0.2607, 0.325, 0.2435, 0.3253, 0.2084, 0.2529, 0.2419, 0.2757, 0.2435, 0.3253, 0.005905, 0.2555, 0.2084, 0.2529, 0.2435, 0.3253, 0.006848, 0.329, 0.2435, 0.3253, 0.2438, 0.346, 0.007141, 0.3495, 0.006848, 0.329, 0.9615, 0.3281, 0.9613, 0.3489, 0.7224, 0.3471, 0.7225, 0.3263, 0.3911, 0.3244, 0.3911, 0.3452, 0.3359, 0.3452, 0.3144, 0.3244, 0.467, 0.3246, 0.4659, 0.3455, 0.4384, 0.3454, 0.4298, 0.3245, 0.4105, 0.4733, 0.4654, 0.4735, 0.4653, 0.4876, 0.4075, 0.4874, 0.3909, 0.4733, 0.3881, 0.4873, 0.3379, 0.4873, 0.3362, 0.4732, 0.3909, 0.4733, 0.4105, 0.4733, 0.4075, 0.4874, 0.3881, 0.4873, 0.3362, 0.4732, 0.3379, 0.4873, 0.3174, 0.4873, 0.3166, 0.4732, 0.3166, 0.4732, 0.3174, 0.4873, 0.2629, 0.4874, 0.262, 0.4734, 0.262, 0.4734, 0.2629, 0.4874, 0.2449, 0.4875, 0.2449, 0.4735, 0.2449, 0.4925, 0.2629, 0.4924, 0.2629, 0.4975, 0.245, 0.4975, 0.2449, 0.4875, 0.2629, 0.4874, 0.2629, 0.4924, 0.2449, 0.4925, 0.2629, 0.4924, 0.3181, 0.4923, 0.3189, 0.4974, 0.2629, 0.4975, 0.2629, 0.4874, 0.3174, 0.4873, 0.3181, 0.4923, 0.2629, 0.4924, 0.3181, 0.4923, 0.3384, 0.4923, 0.339, 0.4974, 0.3189, 0.4974, 0.3174, 0.4873, 0.3379, 0.4873, 0.3384, 0.4923, 0.3181, 0.4923, 0.3384, 0.4923, 0.3887, 0.4924, 0.3893, 0.4975, 0.339, 0.4974, 0.3379, 0.4873, 0.3881, 0.4873, 0.3887, 0.4924, 0.3384, 0.4923, 0.3887, 0.4924, 0.408, 0.4925, 0.4084, 0.4975, 0.3893, 0.4975, 0.3881, 0.4873, 0.4075, 0.4874, 0.408, 0.4925, 0.3887, 0.4924, 0.408, 0.4925, 0.4648, 0.4927, 0.4644, 0.4978, 0.4084, 0.4975, 0.4075, 0.4874, 0.4653, 0.4876, 0.4648, 0.4927, 0.408, 0.4925, 0.4842, 0.1835, 0.4128, 0.2497, 0.3146, 0.2502, 0.4842, 0.1835, 0.43, 0.2497, 0.4128, 0.2497, 0.4746, 0.2498, 0.43, 0.2497, 0.4842, 0.1835, 0.4838, 0.2499, 0.4746, 0.2498, 0.4842, 0.1835])
me_plane.use_remesh_preserve_volume = False
me_plane.use_remesh_preserve_attributes = False
me_plane.use_mirror_vertex_groups = False
me_plane.update()

# ---- objects
ob_cube_001 = bpy.data.objects.new('Cube.001', me_cube_002)
ob_cube = bpy.data.objects.new('Cube', me_cube_001)
ob_plane = bpy.data.objects.new('Plane', me_plane)

# ---- transforms, parenting, visibility, modifiers, constraints
ob_cube_001.location = (2.644, 4.913, 7.696)
ob_cube_001.rotation_euler = (0.0, -0.0, 1.571)
ob_cube_001.scale = (0.185, 0.9243, 1.559)
ob_cube_001.lineart.crease_threshold = 0.0
ob_cube.location = (4.815, -3.354, 1.559)
ob_cube.scale = (0.185, 0.9243, 1.559)
ob_cube.lineart.crease_threshold = 0.0
ob_plane.location = (0.0, 0.0, 0.0)
ob_plane.scale = (1.0, 1.0, 1.0)
ob_plane.lineart.crease_threshold = 0.0

# ---- collection membership
col_collection_1.objects.link(ob_cube_001)
col_collection_1.objects.link(ob_cube)
col_collection_1.objects.link(ob_plane)

# ---- scene / render settings (as saved in the file)
scene.frame_start = 1; scene.frame_end = 250; scene.frame_set(1)
scene.render.engine = 'BLENDER_EEVEE_NEXT'
scene.render.dither_intensity = 0.0
scene.cycles.use_denoising = False
scene.cycles.samples = 10
scene.cycles.sampling_pattern = 'TABULATED_SOBOL'
scene.cycles.light_sampling_threshold = 0.0
scene.cycles.use_adaptive_sampling = False
scene.cycles.use_light_tree = False
scene.cycles.blur_glossy = 0.0
scene.cycles.pixel_filter_type = 'GAUSSIAN'
scene.cycles.sample_clamp_indirect = 0.0
scene.view_settings.view_transform = 'Standard'
bpy.context.view_layer.update()

# ---- added for rendering (the .blend has no active camera and no usable light): camera, sun
cam_auto = bpy.data.cameras.new('AutoCamera')
cam_auto.lens = 50.0
cam_auto.sensor_width = 36.0
cam_auto.clip_end = 1000.0
ob_auto_camera = bpy.data.objects.new('AutoCamera', cam_auto)
scene.collection.objects.link(ob_auto_camera)
ob_auto_camera.location = (16.4073, -19.5704, 18.2238)
ob_auto_camera.rotation_euler = (1.09748, -7.21219e-08, 0.694738)
scene.camera = ob_auto_camera
light_auto_sun = bpy.data.lights.new('AutoSun', 'SUN')
light_auto_sun.energy = 3.0
light_auto_sun.angle = 0.0523599
ob_auto_sun = bpy.data.objects.new('AutoSun', light_auto_sun)
scene.collection.objects.link(ob_auto_sun)
ob_auto_sun.rotation_euler = (0.872665, 0.174533, 0.523599)
bpy.context.view_layer.update()
